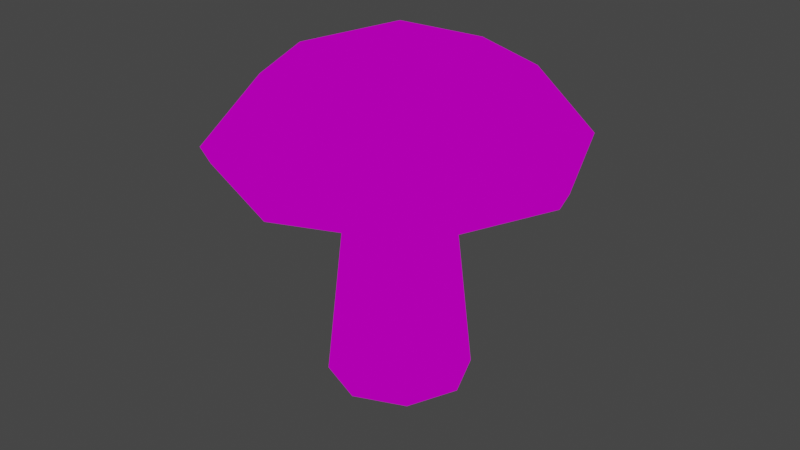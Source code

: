 # Source: shroom.blend  (saved by Blender 2.93.21; exported with 4.5.12 LTS)
import bpy
from mathutils import Matrix  # noqa: F401  (used for matrix-valued properties, if any)

bpy.ops.wm.read_factory_settings(use_empty=True)
scene = bpy.context.scene
scene.name = 'Scene'

# ---- collections
col_collection = bpy.data.collections.new('Collection'); scene.collection.children.link(col_collection)

# ---- images (referenced by path relative to the original .blend; pixels are not part of the script)
import os
ASSET_DIR = os.environ.get("B2B_ASSET_DIR", "")  # directory of the original .blend (textures are referenced by path, not embedded)
HERE = os.path.dirname(os.path.abspath(__file__))  # packed textures are extracted next to this script under _unpacked/

def load_image(name, relpath, width, height, colorspace="sRGB"):
    """Load a texture the original file referenced (path relative to the .blend, or extracted next to this script)."""
    p = next((c for c in (os.path.join(HERE, relpath), os.path.join(ASSET_DIR, relpath)) if relpath and os.path.exists(c)), "")
    if p:
        img = bpy.data.images.load(p, check_existing=True)
        img.name = name
    else:  # same state as the original file: an image datablock whose file is absent (Cycles renders it pink)
        img = bpy.data.images.new(name, width, height)
        img.source = "FILE"
        img.filepath = "//" + (relpath or name)
    img.colorspace_settings.name = colorspace
    return img
img_shroomtex_png = load_image('shroomTex.png', 'shroomTex.png', 1024, 1024, 'sRGB')

# ---- materials (node trees are filled in below, after node groups)
mat_shroomtex = bpy.data.materials.new('shroomTex')
mat_shroomtex.surface_render_method = 'BLENDED'
mat_shroomtex.blend_method = 'BLEND'
mat_shroomtex.use_transparency_overlap = False
mat_shroomtex.show_transparent_back = False
mat_shroomtex.use_transparent_shadow = False

# ---- node groups
ng_create_tex_coord_u_f3d_v2 = bpy.data.node_groups.new('Create Tex Coord U F3D v2', 'ShaderNodeTree')
_s = ng_create_tex_coord_u_f3d_v2.interface.new_socket(name='Color', in_out='OUTPUT', socket_type='NodeSocketColor')
_s.default_value = (0.0, 0.0, 0.0, 0.0)
_s = ng_create_tex_coord_u_f3d_v2.interface.new_socket(name='UV', in_out='INPUT', socket_type='NodeSocketFloat')
_s = ng_create_tex_coord_u_f3d_v2.interface.new_socket(name='Image Factor', in_out='INPUT', socket_type='NodeSocketFloat')
_s = ng_create_tex_coord_u_f3d_v2.interface.new_socket(name='Normalized L', in_out='INPUT', socket_type='NodeSocketFloat')
_s = ng_create_tex_coord_u_f3d_v2.interface.new_socket(name='Normalized H', in_out='INPUT', socket_type='NodeSocketFloat')
_s = ng_create_tex_coord_u_f3d_v2.interface.new_socket(name='Clamp', in_out='INPUT', socket_type='NodeSocketFloat')
_s = ng_create_tex_coord_u_f3d_v2.interface.new_socket(name='Normalized Mask', in_out='INPUT', socket_type='NodeSocketFloat')
_s = ng_create_tex_coord_u_f3d_v2.interface.new_socket(name='Mirror', in_out='INPUT', socket_type='NodeSocketFloat')
_s = ng_create_tex_coord_u_f3d_v2.interface.new_socket(name='Shift', in_out='INPUT', socket_type='NodeSocketFloat')
_s = ng_create_tex_coord_u_f3d_v2.interface.new_socket(name='Scale', in_out='INPUT', socket_type='NodeSocketFloat')
_s = ng_create_tex_coord_u_f3d_v2.interface.new_socket(name='Normalized Half Pixel', in_out='INPUT', socket_type='NodeSocketFloat')
_N = ng_create_tex_coord_u_f3d_v2.nodes; _L = ng_create_tex_coord_u_f3d_v2.links
n0 = _N.new('NodeGroupInput'); n0.name = 'Group Input'; n0.location = (-800, 0)
n1 = _N.new('NodeGroupOutput'); n1.name = 'Group Output'; n1.location = (2800, 0)
n2 = _N.new('ShaderNodeMath'); n2.name = 'Math'; n2.location = (-400, 0)
n2.operation = 'POWER'
n2.inputs[2].default_value = 0.0
n3 = _N.new('ShaderNodeMath'); n3.name = 'Math.001'; n3.location = (-400, -200)
n3.operation = 'MULTIPLY'
n3.inputs[2].default_value = 0.0
n4 = _N.new('ShaderNodeMath'); n4.name = 'Math.002'; n4.location = (-200, -200)
n4.operation = 'MULTIPLY'
n4.inputs[2].default_value = 0.0
n5 = _N.new('ShaderNodeMath'); n5.name = 'Math.003'; n5.location = (0, 0)
n5.operation = 'SUBTRACT'
n5.inputs[2].default_value = 0.0
n6 = _N.new('ShaderNodeMath'); n6.name = 'Max of NOT zero'; n6.location = (200, 0)
n6.label = 'Max of NOT zero'
n6.operation = 'MAXIMUM'
n6.inputs[2].default_value = 0.0
n7 = _N.new('ShaderNodeMath'); n7.name = 'Math.004'; n7.location = (400, 200)
n7.operation = 'SUBTRACT'
n7.inputs[2].default_value = 0.0
n8 = _N.new('ShaderNodeMath'); n8.name = 'Math.005'; n8.location = (400, 0)
n8.operation = 'MINIMUM'
n8.inputs[2].default_value = 0.0
n9 = _N.new('ShaderNodeMix'); n9.name = 'Mix'; n9.location = (600, 0)
n9.data_type = 'RGBA'
n10 = _N.new('ShaderNodeMath'); n10.name = 'Math.006'; n10.location = (800, -400)
n10.operation = 'MODULO'
n10.inputs[2].default_value = 0.0
n11 = _N.new('ShaderNodeMath'); n11.name = 'Math.007'; n11.location = (800, 0)
n11.operation = 'LESS_THAN'
n11.inputs[1].default_value = 0.0
n11.inputs[2].default_value = 0.0
n12 = _N.new('ShaderNodeMath'); n12.name = 'Math.008'; n12.location = (800, -200)
n12.inputs[2].default_value = 0.0
n13 = _N.new('ShaderNodeMix'); n13.name = 'Mix.001'; n13.location = (1000, -200)
n13.data_type = 'RGBA'
n14 = _N.new('ShaderNodeMath'); n14.name = 'Math.009'; n14.location = (1000, -600)
n14.operation = 'ABSOLUTE'
n14.inputs[1].default_value = 0.0
n14.inputs[2].default_value = 0.0
n15 = _N.new('ShaderNodeMath'); n15.name = 'Math.010'; n15.location = (1200, -600)
n15.operation = 'DIVIDE'
n15.inputs[2].default_value = 0.0
n16 = _N.new('ShaderNodeMath'); n16.name = 'Math.011'; n16.location = (1400, -600)
n16.operation = 'FLOOR'
n16.inputs[1].default_value = 0.0
n16.inputs[2].default_value = 0.0
n17 = _N.new('ShaderNodeMath'); n17.name = 'Math.012'; n17.location = (1600, -600)
n17.operation = 'MODULO'
n17.inputs[1].default_value = 2.0
n17.inputs[2].default_value = 0.0
n18 = _N.new('ShaderNodeMath'); n18.name = 'Math.013'; n18.location = (1600, -800)
n18.operation = 'SUBTRACT'
n18.inputs[0].default_value = 1.0
n18.inputs[2].default_value = 0.0
n19 = _N.new('ShaderNodeMix'); n19.name = 'Mix.002'; n19.location = (1800, -600)
n19.data_type = 'RGBA'
n20 = _N.new('ShaderNodeMath'); n20.name = 'Math.014'; n20.location = (2000, -400)
n20.operation = 'MULTIPLY'
n20.inputs[2].default_value = 0.0
n21 = _N.new('ShaderNodeMath'); n21.name = 'Math.015'; n21.location = (2000, -200)
n21.operation = 'SUBTRACT'
n21.inputs[2].default_value = 0.0
n22 = _N.new('ShaderNodeMix'); n22.name = 'Mix.003'; n22.location = (2200, -200)
n22.data_type = 'RGBA'
n23 = _N.new('ShaderNodeMath'); n23.name = 'Math.016'; n23.location = (800, -1000)
n23.operation = 'GREATER_THAN'
n23.inputs[1].default_value = 0.0
n23.inputs[2].default_value = 0.0
n24 = _N.new('ShaderNodeMix'); n24.name = 'Mix.004'; n24.location = (2400, -200)
n24.data_type = 'RGBA'
_L.new(n0.outputs[7], n2.inputs[1])
_L.new(n0.outputs[0], n3.inputs[0])
_L.new(n2.outputs[0], n3.inputs[1])
_L.new(n3.outputs[0], n4.inputs[0])
_L.new(n0.outputs[8], n4.inputs[1])
_L.new(n4.outputs[0], n5.inputs[0])
_L.new(n0.outputs[2], n5.inputs[1])
_L.new(n0.outputs[9], n6.inputs[0])
_L.new(n5.outputs[0], n6.inputs[1])
_L.new(n0.outputs[3], n7.inputs[0])
_L.new(n0.outputs[9], n7.inputs[1])
_L.new(n7.outputs[0], n8.inputs[0])
_L.new(n6.outputs[0], n8.inputs[1])
_L.new(n0.outputs[4], n9.inputs[0])
_L.new(n5.outputs[0], n9.inputs[6])
_L.new(n8.outputs[0], n9.inputs[7])
_L.new(n9.outputs[2], n10.inputs[0])
_L.new(n0.outputs[5], n10.inputs[1])
_L.new(n9.outputs[2], n11.inputs[0])
_L.new(n0.outputs[5], n12.inputs[0])
_L.new(n10.outputs[0], n12.inputs[1])
_L.new(n11.outputs[0], n13.inputs[0])
_L.new(n10.outputs[0], n13.inputs[6])
_L.new(n12.outputs[0], n13.inputs[7])
_L.new(n9.outputs[2], n14.inputs[0])
_L.new(n14.outputs[0], n15.inputs[0])
_L.new(n0.outputs[5], n15.inputs[1])
_L.new(n15.outputs[0], n16.inputs[0])
_L.new(n16.outputs[0], n17.inputs[0])
_L.new(n17.outputs[0], n18.inputs[1])
_L.new(n11.outputs[0], n19.inputs[0])
_L.new(n17.outputs[0], n19.inputs[6])
_L.new(n18.outputs[0], n19.inputs[7])
_L.new(n19.outputs[2], n20.inputs[0])
_L.new(n0.outputs[6], n20.inputs[1])
_L.new(n0.outputs[5], n21.inputs[0])
_L.new(n13.outputs[2], n21.inputs[1])
_L.new(n20.outputs[0], n22.inputs[0])
_L.new(n13.outputs[2], n22.inputs[6])
_L.new(n21.outputs[0], n22.inputs[7])
_L.new(n0.outputs[5], n23.inputs[0])
_L.new(n23.outputs[0], n24.inputs[0])
_L.new(n8.outputs[0], n24.inputs[6])
_L.new(n22.outputs[2], n24.inputs[7])
_L.new(n24.outputs[2], n1.inputs[0])
n1.is_active_output = True
ng_create_tex_coord_v_f3d_v2 = bpy.data.node_groups.new('Create Tex Coord V F3D v2', 'ShaderNodeTree')
_s = ng_create_tex_coord_v_f3d_v2.interface.new_socket(name='Color', in_out='OUTPUT', socket_type='NodeSocketColor')
_s.default_value = (0.0, 0.0, 0.0, 0.0)
_s = ng_create_tex_coord_v_f3d_v2.interface.new_socket(name='UV', in_out='INPUT', socket_type='NodeSocketFloat')
_s = ng_create_tex_coord_v_f3d_v2.interface.new_socket(name='Image Factor', in_out='INPUT', socket_type='NodeSocketFloat')
_s = ng_create_tex_coord_v_f3d_v2.interface.new_socket(name='Normalized L', in_out='INPUT', socket_type='NodeSocketFloat')
_s = ng_create_tex_coord_v_f3d_v2.interface.new_socket(name='Normalized H', in_out='INPUT', socket_type='NodeSocketFloat')
_s = ng_create_tex_coord_v_f3d_v2.interface.new_socket(name='Clamp', in_out='INPUT', socket_type='NodeSocketFloat')
_s = ng_create_tex_coord_v_f3d_v2.interface.new_socket(name='Normalized Mask', in_out='INPUT', socket_type='NodeSocketFloat')
_s = ng_create_tex_coord_v_f3d_v2.interface.new_socket(name='Mirror', in_out='INPUT', socket_type='NodeSocketFloat')
_s = ng_create_tex_coord_v_f3d_v2.interface.new_socket(name='Shift', in_out='INPUT', socket_type='NodeSocketFloat')
_s = ng_create_tex_coord_v_f3d_v2.interface.new_socket(name='Scale', in_out='INPUT', socket_type='NodeSocketFloat')
_s = ng_create_tex_coord_v_f3d_v2.interface.new_socket(name='Normalized Half Pixel', in_out='INPUT', socket_type='NodeSocketFloat')
_N = ng_create_tex_coord_v_f3d_v2.nodes; _L = ng_create_tex_coord_v_f3d_v2.links
n0 = _N.new('NodeGroupInput'); n0.name = 'Group Input'; n0.location = (-800, 0)
n1 = _N.new('NodeGroupOutput'); n1.name = 'Group Output'; n1.location = (2800, 0)
n2 = _N.new('ShaderNodeMath'); n2.name = 'Math'; n2.location = (-400, 200)
n2.operation = 'MULTIPLY_ADD'
n2.inputs[1].default_value = -1.0
n2.inputs[2].default_value = 1.0
n3 = _N.new('ShaderNodeMath'); n3.name = 'Math.001'; n3.location = (-400, 0)
n3.operation = 'POWER'
n3.inputs[2].default_value = 0.0
n4 = _N.new('ShaderNodeMath'); n4.name = 'Math.002'; n4.location = (-400, -200)
n4.operation = 'MULTIPLY'
n4.inputs[2].default_value = 0.0
n5 = _N.new('ShaderNodeMath'); n5.name = 'Math.003'; n5.location = (-200, -200)
n5.operation = 'MULTIPLY'
n5.inputs[2].default_value = 0.0
n6 = _N.new('ShaderNodeMath'); n6.name = 'Math.004'; n6.location = (-200, -400)
n6.operation = 'MULTIPLY_ADD'
n6.inputs[1].default_value = -1.0
n6.inputs[2].default_value = 1.0
n7 = _N.new('ShaderNodeMath'); n7.name = 'Math.005'; n7.location = (0, 0)
n7.operation = 'SUBTRACT'
n7.inputs[2].default_value = 0.0
n8 = _N.new('ShaderNodeMath'); n8.name = 'Max of NOT zero'; n8.location = (200, 0)
n8.label = 'Max of NOT zero'
n8.operation = 'MAXIMUM'
n8.inputs[2].default_value = 0.0
n9 = _N.new('ShaderNodeMath'); n9.name = 'Math.006'; n9.location = (400, 200)
n9.operation = 'SUBTRACT'
n9.inputs[2].default_value = 0.0
n10 = _N.new('ShaderNodeMath'); n10.name = 'Math.007'; n10.location = (400, 0)
n10.operation = 'MINIMUM'
n10.inputs[2].default_value = 0.0
n11 = _N.new('ShaderNodeMix'); n11.name = 'Mix'; n11.location = (600, 0)
n11.data_type = 'RGBA'
n12 = _N.new('ShaderNodeMath'); n12.name = 'Math.008'; n12.location = (800, -400)
n12.operation = 'MODULO'
n12.inputs[2].default_value = 0.0
n13 = _N.new('ShaderNodeMath'); n13.name = 'Math.009'; n13.location = (800, 0)
n13.operation = 'LESS_THAN'
n13.inputs[1].default_value = 0.0
n13.inputs[2].default_value = 0.0
n14 = _N.new('ShaderNodeMath'); n14.name = 'Math.010'; n14.location = (800, -200)
n14.inputs[2].default_value = 0.0
n15 = _N.new('ShaderNodeMix'); n15.name = 'Mix.001'; n15.location = (1000, -200)
n15.data_type = 'RGBA'
n16 = _N.new('ShaderNodeMath'); n16.name = 'Math.011'; n16.location = (1000, -600)
n16.operation = 'ABSOLUTE'
n16.inputs[1].default_value = 0.0
n16.inputs[2].default_value = 0.0
n17 = _N.new('ShaderNodeMath'); n17.name = 'Math.012'; n17.location = (1200, -600)
n17.operation = 'DIVIDE'
n17.inputs[2].default_value = 0.0
n18 = _N.new('ShaderNodeMath'); n18.name = 'Math.013'; n18.location = (1400, -600)
n18.operation = 'FLOOR'
n18.inputs[1].default_value = 0.0
n18.inputs[2].default_value = 0.0
n19 = _N.new('ShaderNodeMath'); n19.name = 'Math.014'; n19.location = (1600, -600)
n19.operation = 'MODULO'
n19.inputs[1].default_value = 2.0
n19.inputs[2].default_value = 0.0
n20 = _N.new('ShaderNodeMath'); n20.name = 'Math.015'; n20.location = (1600, -800)
n20.operation = 'SUBTRACT'
n20.inputs[0].default_value = 1.0
n20.inputs[2].default_value = 0.0
n21 = _N.new('ShaderNodeMix'); n21.name = 'Mix.002'; n21.location = (1800, -600)
n21.data_type = 'RGBA'
n22 = _N.new('ShaderNodeMath'); n22.name = 'Math.016'; n22.location = (2000, -400)
n22.operation = 'MULTIPLY'
n22.inputs[2].default_value = 0.0
n23 = _N.new('ShaderNodeMath'); n23.name = 'Math.017'; n23.location = (2000, -200)
n23.operation = 'SUBTRACT'
n23.inputs[2].default_value = 0.0
n24 = _N.new('ShaderNodeMix'); n24.name = 'Mix.003'; n24.location = (2200, -200)
n24.data_type = 'RGBA'
n25 = _N.new('ShaderNodeMath'); n25.name = 'Math.018'; n25.location = (800, -1000)
n25.operation = 'GREATER_THAN'
n25.inputs[1].default_value = 0.0
n25.inputs[2].default_value = 0.0
n26 = _N.new('ShaderNodeMix'); n26.name = 'Mix.004'; n26.location = (2400, -200)
n26.data_type = 'RGBA'
_L.new(n0.outputs[0], n2.inputs[0])
_L.new(n0.outputs[7], n3.inputs[1])
_L.new(n2.outputs[0], n4.inputs[0])
_L.new(n3.outputs[0], n4.inputs[1])
_L.new(n4.outputs[0], n5.inputs[0])
_L.new(n0.outputs[8], n5.inputs[1])
_L.new(n5.outputs[0], n6.inputs[0])
_L.new(n6.outputs[0], n7.inputs[0])
_L.new(n0.outputs[2], n7.inputs[1])
_L.new(n0.outputs[9], n8.inputs[0])
_L.new(n7.outputs[0], n8.inputs[1])
_L.new(n0.outputs[3], n9.inputs[0])
_L.new(n0.outputs[9], n9.inputs[1])
_L.new(n9.outputs[0], n10.inputs[0])
_L.new(n8.outputs[0], n10.inputs[1])
_L.new(n0.outputs[4], n11.inputs[0])
_L.new(n7.outputs[0], n11.inputs[6])
_L.new(n10.outputs[0], n11.inputs[7])
_L.new(n11.outputs[2], n12.inputs[0])
_L.new(n0.outputs[5], n12.inputs[1])
_L.new(n11.outputs[2], n13.inputs[0])
_L.new(n0.outputs[5], n14.inputs[0])
_L.new(n12.outputs[0], n14.inputs[1])
_L.new(n13.outputs[0], n15.inputs[0])
_L.new(n12.outputs[0], n15.inputs[6])
_L.new(n14.outputs[0], n15.inputs[7])
_L.new(n11.outputs[2], n16.inputs[0])
_L.new(n16.outputs[0], n17.inputs[0])
_L.new(n0.outputs[5], n17.inputs[1])
_L.new(n17.outputs[0], n18.inputs[0])
_L.new(n18.outputs[0], n19.inputs[0])
_L.new(n19.outputs[0], n20.inputs[1])
_L.new(n13.outputs[0], n21.inputs[0])
_L.new(n19.outputs[0], n21.inputs[6])
_L.new(n20.outputs[0], n21.inputs[7])
_L.new(n21.outputs[2], n22.inputs[0])
_L.new(n0.outputs[6], n22.inputs[1])
_L.new(n0.outputs[5], n23.inputs[0])
_L.new(n15.outputs[2], n23.inputs[1])
_L.new(n22.outputs[0], n24.inputs[0])
_L.new(n15.outputs[2], n24.inputs[6])
_L.new(n23.outputs[0], n24.inputs[7])
_L.new(n0.outputs[5], n25.inputs[0])
_L.new(n25.outputs[0], n26.inputs[0])
_L.new(n10.outputs[0], n26.inputs[6])
_L.new(n24.outputs[2], n26.inputs[7])
_L.new(n26.outputs[2], n1.inputs[0])
n1.is_active_output = True
ng_get_uv_f3d_v2 = bpy.data.node_groups.new('Get UV F3D v2', 'ShaderNodeTree')
_s = ng_get_uv_f3d_v2.interface.new_socket(name='Vector', in_out='OUTPUT', socket_type='NodeSocketVector')
_s.min_value = 0.0
_s.max_value = 0.0
_s = ng_get_uv_f3d_v2.interface.new_socket(name='Texture Gen', in_out='INPUT', socket_type='NodeSocketFloat')
_s = ng_get_uv_f3d_v2.interface.new_socket(name='Texture Gen Linear', in_out='INPUT', socket_type='NodeSocketFloat')
_s = ng_get_uv_f3d_v2.interface.new_socket(name='Image Factor', in_out='INPUT', socket_type='NodeSocketVector')
_s.min_value = 0.0
_s.max_value = -3.403e+38
_s = ng_get_uv_f3d_v2.interface.new_socket(name='Normalized L', in_out='INPUT', socket_type='NodeSocketVector')
_s.min_value = 0.0
_s.max_value = -3.403e+38
_s = ng_get_uv_f3d_v2.interface.new_socket(name='Normalized H', in_out='INPUT', socket_type='NodeSocketVector')
_s.min_value = 0.0
_s.max_value = -3.403e+38
_s = ng_get_uv_f3d_v2.interface.new_socket(name='Clamp', in_out='INPUT', socket_type='NodeSocketVector')
_s.min_value = 0.0
_s.max_value = -3.403e+38
_s = ng_get_uv_f3d_v2.interface.new_socket(name='Normalized Mask', in_out='INPUT', socket_type='NodeSocketVector')
_s.min_value = 0.0
_s.max_value = -3.403e+38
_s = ng_get_uv_f3d_v2.interface.new_socket(name='Mirror', in_out='INPUT', socket_type='NodeSocketVector')
_s.min_value = 0.0
_s.max_value = -3.403e+38
_s = ng_get_uv_f3d_v2.interface.new_socket(name='Shift', in_out='INPUT', socket_type='NodeSocketVector')
_s.min_value = 0.0
_s.max_value = -3.403e+38
_s = ng_get_uv_f3d_v2.interface.new_socket(name='Scale', in_out='INPUT', socket_type='NodeSocketVector')
_s.min_value = 0.0
_s.max_value = -3.403e+38
_s = ng_get_uv_f3d_v2.interface.new_socket(name='Normalized Half Pixel', in_out='INPUT', socket_type='NodeSocketVector')
_s.min_value = 0.0
_s.max_value = -3.403e+38
_N = ng_get_uv_f3d_v2.nodes; _L = ng_get_uv_f3d_v2.links
n0 = _N.new('NodeGroupInput'); n0.name = 'Group Input'; n0.location = (-300, 0)
n1 = _N.new('NodeGroupOutput'); n1.name = 'Group Output'; n1.location = (2400, 0)
n2 = _N.new('ShaderNodeSeparateXYZ'); n2.name = 'Split Texture Vector'; n2.location = (0, 0)
n2.label = 'Split Texture Vector'
n3 = _N.new('ShaderNodeSeparateXYZ'); n3.name = 'Split Texture Vector.001'; n3.location = (0, -100)
n3.label = 'Split Texture Vector'
n4 = _N.new('ShaderNodeSeparateXYZ'); n4.name = 'Split Texture Vector.002'; n4.location = (0, -200)
n4.label = 'Split Texture Vector'
n5 = _N.new('ShaderNodeSeparateXYZ'); n5.name = 'Split Texture Vector.003'; n5.location = (0, -300)
n5.label = 'Split Texture Vector'
n6 = _N.new('ShaderNodeSeparateXYZ'); n6.name = 'Split Texture Vector.004'; n6.location = (0, -400)
n6.label = 'Split Texture Vector'
n7 = _N.new('ShaderNodeSeparateXYZ'); n7.name = 'Split Texture Vector.005'; n7.location = (0, -500)
n7.label = 'Split Texture Vector'
n8 = _N.new('ShaderNodeSeparateXYZ'); n8.name = 'Split Texture Vector.006'; n8.location = (0, -600)
n8.label = 'Split Texture Vector'
n9 = _N.new('ShaderNodeSeparateXYZ'); n9.name = 'Split Texture Vector.007'; n9.location = (0, -700)
n9.label = 'Split Texture Vector'
n10 = _N.new('ShaderNodeSeparateXYZ'); n10.name = 'Split Texture Vector.008'; n10.location = (0, -800)
n10.label = 'Split Texture Vector'
n11 = _N.new('ShaderNodeUVMap'); n11.name = 'UV Map'; n11.location = (300, 0)
n11.uv_map = 'UVMap'
n12 = _N.new('ShaderNodeNewGeometry'); n12.name = 'Geometry'; n12.location = (300, -100)
n13 = _N.new('ShaderNodeVectorTransform'); n13.name = 'Vector Transform'; n13.location = (300, -200)
n13.vector_type = 'NORMAL'
n13.convert_to = 'CAMERA'
n14 = _N.new('ShaderNodeVectorMath'); n14.name = 'Vector Math'; n14.location = (600, 0)
n14.inputs[1].default_value = (1.0, 1.0, 1.0)
n15 = _N.new('ShaderNodeSeparateXYZ'); n15.name = 'Separate XYZ'; n15.location = (600, -100)
n16 = _N.new('ShaderNodeMath'); n16.name = 'Math'; n16.location = (600, -200)
n16.operation = 'DIVIDE'
n16.inputs[1].default_value = -2.0
n16.inputs[2].default_value = 0.0
n17 = _N.new('ShaderNodeMath'); n17.name = 'Math.001'; n17.location = (600, -300)
n17.operation = 'DIVIDE'
n17.inputs[1].default_value = -2.0
n17.inputs[2].default_value = 0.0
n18 = _N.new('ShaderNodeMath'); n18.name = 'Math.002'; n18.location = (900, 0)
n18.operation = 'MULTIPLY'
n18.inputs[2].default_value = 0.0
n19 = _N.new('ShaderNodeMath'); n19.name = 'Math.003'; n19.location = (900, -100)
n19.operation = 'MULTIPLY'
n19.inputs[2].default_value = 0.0
n20 = _N.new('ShaderNodeCombineXYZ'); n20.name = 'Combine XYZ'; n20.location = (1200, -300)
n21 = _N.new('ShaderNodeMath'); n21.name = 'Math.004'; n21.location = (600, -600)
n21.operation = 'ARCCOSINE'
n21.inputs[1].default_value = 0.0
n21.inputs[2].default_value = 0.0
n22 = _N.new('ShaderNodeMath'); n22.name = 'Math.005'; n22.location = (600, -700)
n22.operation = 'ARCCOSINE'
n22.inputs[1].default_value = 0.0
n22.inputs[2].default_value = 0.0
n23 = _N.new('ShaderNodeMath'); n23.name = 'Math.006'; n23.location = (600, -800)
n23.operation = 'MULTIPLY'
n23.inputs[2].default_value = 0.0
n24 = _N.new('ShaderNodeMath'); n24.name = 'Math.007'; n24.location = (600, -900)
n24.operation = 'MULTIPLY'
n24.inputs[2].default_value = 0.0
n25 = _N.new('ShaderNodeCombineXYZ'); n25.name = 'Combine XYZ.001'; n25.location = (1200, -600)
n26 = _N.new('ShaderNodeMix'); n26.name = 'Mix'; n26.location = (1500, 0)
n26.data_type = 'RGBA'
n27 = _N.new('ShaderNodeMix'); n27.name = 'Mix.001'; n27.location = (1500, -100)
n27.data_type = 'RGBA'
n28 = _N.new('ShaderNodeSeparateXYZ'); n28.name = 'Separate XYZ.001'; n28.location = (1800, 500)
n29 = _N.new('ShaderNodeGroup'); n29.name = 'Create Tex Coord'; n29.location = (2000, 500)
n29.label = 'Create Tex Coord'
n29.node_tree = ng_create_tex_coord_u_f3d_v2
n30 = _N.new('ShaderNodeGroup'); n30.name = 'Create Tex Coord.001'; n30.location = (2000, 300)
n30.label = 'Create Tex Coord'
n30.node_tree = ng_create_tex_coord_v_f3d_v2
n31 = _N.new('ShaderNodeCombineXYZ'); n31.name = 'Combine XYZ.002'; n31.location = (2200, 500)
_L.new(n0.outputs[2], n2.inputs[0])
_L.new(n0.outputs[3], n3.inputs[0])
_L.new(n0.outputs[4], n4.inputs[0])
_L.new(n0.outputs[5], n5.inputs[0])
_L.new(n0.outputs[6], n6.inputs[0])
_L.new(n0.outputs[7], n7.inputs[0])
_L.new(n0.outputs[8], n8.inputs[0])
_L.new(n0.outputs[9], n9.inputs[0])
_L.new(n0.outputs[10], n10.inputs[0])
_L.new(n12.outputs[1], n13.inputs[0])
_L.new(n13.outputs[0], n14.inputs[0])
_L.new(n14.outputs[0], n15.inputs[0])
_L.new(n15.outputs[0], n16.inputs[0])
_L.new(n15.outputs[1], n17.inputs[0])
_L.new(n16.outputs[0], n18.inputs[0])
_L.new(n17.outputs[0], n19.inputs[0])
_L.new(n2.outputs[0], n18.inputs[1])
_L.new(n2.outputs[1], n19.inputs[1])
_L.new(n18.outputs[0], n20.inputs[0])
_L.new(n19.outputs[0], n20.inputs[1])
_L.new(n16.outputs[0], n21.inputs[0])
_L.new(n17.outputs[0], n22.inputs[0])
_L.new(n21.outputs[0], n23.inputs[0])
_L.new(n22.outputs[0], n24.inputs[0])
_L.new(n2.outputs[0], n23.inputs[1])
_L.new(n2.outputs[1], n24.inputs[1])
_L.new(n23.outputs[0], n25.inputs[0])
_L.new(n24.outputs[0], n25.inputs[1])
_L.new(n0.outputs[0], n26.inputs[0])
_L.new(n11.outputs[0], n26.inputs[6])
_L.new(n20.outputs[0], n26.inputs[7])
_L.new(n0.outputs[1], n27.inputs[0])
_L.new(n26.outputs[2], n27.inputs[6])
_L.new(n25.outputs[0], n27.inputs[7])
_L.new(n27.outputs[2], n28.inputs[0])
_L.new(n2.outputs[0], n29.inputs[1])
_L.new(n3.outputs[0], n29.inputs[2])
_L.new(n4.outputs[0], n29.inputs[3])
_L.new(n5.outputs[0], n29.inputs[4])
_L.new(n6.outputs[0], n29.inputs[5])
_L.new(n7.outputs[0], n29.inputs[6])
_L.new(n8.outputs[0], n29.inputs[7])
_L.new(n9.outputs[0], n29.inputs[8])
_L.new(n10.outputs[0], n29.inputs[9])
_L.new(n2.outputs[1], n30.inputs[1])
_L.new(n3.outputs[1], n30.inputs[2])
_L.new(n4.outputs[1], n30.inputs[3])
_L.new(n5.outputs[1], n30.inputs[4])
_L.new(n6.outputs[1], n30.inputs[5])
_L.new(n7.outputs[1], n30.inputs[6])
_L.new(n8.outputs[1], n30.inputs[7])
_L.new(n9.outputs[1], n30.inputs[8])
_L.new(n10.outputs[1], n30.inputs[9])
_L.new(n28.outputs[0], n29.inputs[0])
_L.new(n28.outputs[1], n30.inputs[0])
_L.new(n29.outputs[0], n31.inputs[0])
_L.new(n30.outputs[0], n31.inputs[1])
_L.new(n31.outputs[0], n1.inputs[0])
n1.is_active_output = True
ng_get_texture_color_f3d_v2 = bpy.data.node_groups.new('Get Texture Color F3D v2', 'ShaderNodeTree')
_s = ng_get_texture_color_f3d_v2.interface.new_socket(name='Color', in_out='OUTPUT', socket_type='NodeSocketColor')
_s = ng_get_texture_color_f3d_v2.interface.new_socket(name='Alpha', in_out='OUTPUT', socket_type='NodeSocketFloat')
_s = ng_get_texture_color_f3d_v2.interface.new_socket(name='Color', in_out='INPUT', socket_type='NodeSocketColor')
_s = ng_get_texture_color_f3d_v2.interface.new_socket(name='Alpha', in_out='INPUT', socket_type='NodeSocketFloat')
_s = ng_get_texture_color_f3d_v2.interface.new_socket(name='Is Greyscale', in_out='INPUT', socket_type='NodeSocketFloat')
_s = ng_get_texture_color_f3d_v2.interface.new_socket(name='Has Alpha', in_out='INPUT', socket_type='NodeSocketFloat')
_s = ng_get_texture_color_f3d_v2.interface.new_socket(name='Is Intensity', in_out='INPUT', socket_type='NodeSocketFloat')
_N = ng_get_texture_color_f3d_v2.nodes; _L = ng_get_texture_color_f3d_v2.links
n0 = _N.new('NodeGroupInput'); n0.name = 'Group Input'; n0.location = (0, 0)
n1 = _N.new('NodeGroupOutput'); n1.name = 'Group Output'; n1.location = (600, 0)
n2 = _N.new('ShaderNodeSeparateColor'); n2.name = 'Separate HSV'; n2.location = (300, 0)
n3 = _N.new('ShaderNodeMix'); n3.name = 'Mix'; n3.location = (300, -100)
n3.data_type = 'RGBA'
n4 = _N.new('ShaderNodeMix'); n4.name = 'Mix.001'; n4.location = (300, -200)
n4.data_type = 'RGBA'
n4.inputs[6].default_value = (1.0, 1.0, 1.0, 1.0)
n5 = _N.new('ShaderNodeMix'); n5.name = 'Mix.002'; n5.location = (300, -300)
n5.data_type = 'RGBA'
_L.new(n0.outputs[0], n2.inputs[0])
_L.new(n0.outputs[2], n3.inputs[0])
_L.new(n0.outputs[0], n3.inputs[6])
_L.new(n2.outputs[2], n3.inputs[7])
_L.new(n3.outputs[2], n1.inputs[0])
_L.new(n0.outputs[3], n4.inputs[0])
_L.new(n0.outputs[1], n4.inputs[7])
_L.new(n0.outputs[4], n5.inputs[0])
_L.new(n4.outputs[2], n5.inputs[6])
_L.new(n2.outputs[2], n5.inputs[7])
_L.new(n5.outputs[2], n1.inputs[1])
n1.is_active_output = True
ng_get_shade_color_f3d_v2 = bpy.data.node_groups.new('Get Shade Color F3D v2', 'ShaderNodeTree')
_s = ng_get_shade_color_f3d_v2.interface.new_socket(name='Color', in_out='OUTPUT', socket_type='NodeSocketColor')
_s = ng_get_shade_color_f3d_v2.interface.new_socket(name='Alpha', in_out='OUTPUT', socket_type='NodeSocketFloat')
_s = ng_get_shade_color_f3d_v2.interface.new_socket(name='Shading', in_out='INPUT', socket_type='NodeSocketFloat')
_s = ng_get_shade_color_f3d_v2.interface.new_socket(name='Lighting', in_out='INPUT', socket_type='NodeSocketFloat')
_s = ng_get_shade_color_f3d_v2.interface.new_socket(name='Ambient Color', in_out='INPUT', socket_type='NodeSocketColor')
_N = ng_get_shade_color_f3d_v2.nodes; _L = ng_get_shade_color_f3d_v2.links
n0 = _N.new('NodeGroupInput'); n0.name = 'Group Input'; n0.location = (-300, 0)
n1 = _N.new('NodeGroupOutput'); n1.name = 'Group Output'; n1.location = (600, 0)
n2 = _N.new('ShaderNodeBsdfDiffuse'); n2.name = 'Diffuse BSDF'; n2.location = (0, 0)
n3 = _N.new('ShaderNodeRGB'); n3.name = 'RGB'; n3.location = (0, -100)
n3.outputs[0].default_value = (1.0, 1.0, 1.0, 1.0)
n4 = _N.new('ShaderNodeShaderToRGB'); n4.name = 'Shader to RGB'; n4.location = (200, 0)
n5 = _N.new('ShaderNodeAttribute'); n5.name = 'Attribute'; n5.location = (200, -100)
n5.attribute_name = 'Col'
n6 = _N.new('ShaderNodeAttribute'); n6.name = 'Attribute.001'; n6.location = (200, -200)
n6.attribute_name = 'Alpha'
n7 = _N.new('ShaderNodeVectorMath'); n7.name = 'Vector Math'; n7.location = (400, 0)
n8 = _N.new('ShaderNodeMix'); n8.name = 'Mix'; n8.location = (600, 0)
n8.data_type = 'RGBA'
n9 = _N.new('ShaderNodeMix'); n9.name = 'Mix.001'; n9.location = (600, -100)
n9.data_type = 'RGBA'
n10 = _N.new('ShaderNodeMix'); n10.name = 'Mix.002'; n10.location = (600, -200)
n10.data_type = 'RGBA'
_L.new(n2.outputs[0], n4.inputs[0])
_L.new(n0.outputs[2], n7.inputs[0])
_L.new(n4.outputs[0], n7.inputs[1])
_L.new(n0.outputs[1], n8.inputs[0])
_L.new(n5.outputs[0], n8.inputs[6])
_L.new(n7.outputs[0], n8.inputs[7])
_L.new(n0.outputs[0], n9.inputs[0])
_L.new(n3.outputs[0], n9.inputs[6])
_L.new(n8.outputs[2], n9.inputs[7])
_L.new(n6.outputs[2], n10.inputs[6])
_L.new(n4.outputs[1], n10.inputs[7])
_L.new(n9.outputs[2], n1.inputs[0])
_L.new(n10.outputs[2], n1.inputs[1])
n1.is_active_output = True
ng_switch_case_a_f3d_v2 = bpy.data.node_groups.new('Switch Case A F3D v2', 'ShaderNodeTree')
_s = ng_switch_case_a_f3d_v2.interface.new_socket(name='Color', in_out='OUTPUT', socket_type='NodeSocketColor')
_s.default_value = (0.0, 0.0, 0.0, 0.0)
_s = ng_switch_case_a_f3d_v2.interface.new_socket(name='Case A', in_out='INPUT', socket_type='NodeSocketInt')
_s = ng_switch_case_a_f3d_v2.interface.new_socket(name='Combined Color', in_out='INPUT', socket_type='NodeSocketColor')
_s = ng_switch_case_a_f3d_v2.interface.new_socket(name='Combined Color Alpha', in_out='INPUT', socket_type='NodeSocketFloat')
_s = ng_switch_case_a_f3d_v2.interface.new_socket(name='Texture 0', in_out='INPUT', socket_type='NodeSocketColor')
_s = ng_switch_case_a_f3d_v2.interface.new_socket(name='Texture 0 Alpha', in_out='INPUT', socket_type='NodeSocketFloat')
_s = ng_switch_case_a_f3d_v2.interface.new_socket(name='Texture 1', in_out='INPUT', socket_type='NodeSocketColor')
_s = ng_switch_case_a_f3d_v2.interface.new_socket(name='Texture 1 Alpha', in_out='INPUT', socket_type='NodeSocketFloat')
_s = ng_switch_case_a_f3d_v2.interface.new_socket(name='Primitive Color', in_out='INPUT', socket_type='NodeSocketColor')
_s = ng_switch_case_a_f3d_v2.interface.new_socket(name='Primitive Color Alpha', in_out='INPUT', socket_type='NodeSocketFloat')
_s = ng_switch_case_a_f3d_v2.interface.new_socket(name='Environment Color', in_out='INPUT', socket_type='NodeSocketColor')
_s = ng_switch_case_a_f3d_v2.interface.new_socket(name='Environment Color Alpha', in_out='INPUT', socket_type='NodeSocketFloat')
_s = ng_switch_case_a_f3d_v2.interface.new_socket(name='Chroma Key Center', in_out='INPUT', socket_type='NodeSocketColor')
_s = ng_switch_case_a_f3d_v2.interface.new_socket(name='Chroma Key Scale', in_out='INPUT', socket_type='NodeSocketColor')
_s = ng_switch_case_a_f3d_v2.interface.new_socket(name='LOD Fraction', in_out='INPUT', socket_type='NodeSocketFloat')
_s = ng_switch_case_a_f3d_v2.interface.new_socket(name='Primitive LOD Fraction', in_out='INPUT', socket_type='NodeSocketFloat')
_s = ng_switch_case_a_f3d_v2.interface.new_socket(name='Noise', in_out='INPUT', socket_type='NodeSocketColor')
_s = ng_switch_case_a_f3d_v2.interface.new_socket(name='YUV Convert K4', in_out='INPUT', socket_type='NodeSocketFloat')
_s = ng_switch_case_a_f3d_v2.interface.new_socket(name='YUV Convert K5', in_out='INPUT', socket_type='NodeSocketFloat')
_s = ng_switch_case_a_f3d_v2.interface.new_socket(name='1', in_out='INPUT', socket_type='NodeSocketFloat')
_s = ng_switch_case_a_f3d_v2.interface.new_socket(name='0', in_out='INPUT', socket_type='NodeSocketFloat')
_s = ng_switch_case_a_f3d_v2.interface.new_socket(name='Shade Color', in_out='INPUT', socket_type='NodeSocketColor')
_s = ng_switch_case_a_f3d_v2.interface.new_socket(name='Shade Color Alpha', in_out='INPUT', socket_type='NodeSocketFloat')
_N = ng_switch_case_a_f3d_v2.nodes; _L = ng_switch_case_a_f3d_v2.links
n0 = _N.new('NodeGroupInput'); n0.name = 'Group Input'; n0.location = (-300, 0)
n1 = _N.new('NodeGroupOutput'); n1.name = 'Group Output'; n1.location = (600, 0)
n2 = _N.new('ShaderNodeMath'); n2.name = 'Math'; n2.location = (0, 0)
n2.operation = 'GREATER_THAN'
n2.inputs[1].default_value = 7.0
n2.inputs[2].default_value = 0.0
n3 = _N.new('ShaderNodeMix'); n3.name = 'Mix'; n3.location = (0, 0)
n3.data_type = 'RGBA'
n4 = _N.new('ShaderNodeMath'); n4.name = 'Math.001'; n4.location = (0, -100)
n4.operation = 'GREATER_THAN'
n4.inputs[1].default_value = 6.0
n4.inputs[2].default_value = 0.0
n5 = _N.new('ShaderNodeMix'); n5.name = 'Mix.001'; n5.location = (0, -100)
n5.data_type = 'RGBA'
n6 = _N.new('ShaderNodeMath'); n6.name = 'Math.002'; n6.location = (0, -200)
n6.operation = 'GREATER_THAN'
n6.inputs[1].default_value = 5.0
n6.inputs[2].default_value = 0.0
n7 = _N.new('ShaderNodeMix'); n7.name = 'Mix.002'; n7.location = (0, -200)
n7.data_type = 'RGBA'
n8 = _N.new('ShaderNodeMath'); n8.name = 'Math.003'; n8.location = (0, -300)
n8.operation = 'GREATER_THAN'
n8.inputs[1].default_value = 4.0
n8.inputs[2].default_value = 0.0
n9 = _N.new('ShaderNodeMix'); n9.name = 'Mix.003'; n9.location = (0, -300)
n9.data_type = 'RGBA'
n10 = _N.new('ShaderNodeMath'); n10.name = 'Math.004'; n10.location = (0, -400)
n10.operation = 'GREATER_THAN'
n10.inputs[1].default_value = 3.0
n10.inputs[2].default_value = 0.0
n11 = _N.new('ShaderNodeMix'); n11.name = 'Mix.004'; n11.location = (0, -400)
n11.data_type = 'RGBA'
n12 = _N.new('ShaderNodeMath'); n12.name = 'Math.005'; n12.location = (0, -500)
n12.operation = 'GREATER_THAN'
n12.inputs[1].default_value = 2.0
n12.inputs[2].default_value = 0.0
n13 = _N.new('ShaderNodeMix'); n13.name = 'Mix.005'; n13.location = (0, -500)
n13.data_type = 'RGBA'
n14 = _N.new('ShaderNodeMath'); n14.name = 'Math.006'; n14.location = (0, -600)
n14.operation = 'GREATER_THAN'
n14.inputs[1].default_value = 1.0
n14.inputs[2].default_value = 0.0
n15 = _N.new('ShaderNodeMix'); n15.name = 'Mix.006'; n15.location = (0, -600)
n15.data_type = 'RGBA'
n16 = _N.new('ShaderNodeMath'); n16.name = 'Math.007'; n16.location = (0, -700)
n16.operation = 'GREATER_THAN'
n16.inputs[1].default_value = 0.0
n16.inputs[2].default_value = 0.0
n17 = _N.new('ShaderNodeMix'); n17.name = 'Mix.007'; n17.location = (0, -700)
n17.data_type = 'RGBA'
_L.new(n0.outputs[0], n2.inputs[0])
_L.new(n2.outputs[0], n3.inputs[0])
_L.new(n0.outputs[15], n3.inputs[6])
_L.new(n0.outputs[19], n3.inputs[7])
_L.new(n0.outputs[0], n4.inputs[0])
_L.new(n4.outputs[0], n5.inputs[0])
_L.new(n0.outputs[18], n5.inputs[6])
_L.new(n3.outputs[2], n5.inputs[7])
_L.new(n0.outputs[0], n6.inputs[0])
_L.new(n6.outputs[0], n7.inputs[0])
_L.new(n0.outputs[9], n7.inputs[6])
_L.new(n5.outputs[2], n7.inputs[7])
_L.new(n0.outputs[0], n8.inputs[0])
_L.new(n8.outputs[0], n9.inputs[0])
_L.new(n0.outputs[20], n9.inputs[6])
_L.new(n7.outputs[2], n9.inputs[7])
_L.new(n0.outputs[0], n10.inputs[0])
_L.new(n10.outputs[0], n11.inputs[0])
_L.new(n0.outputs[7], n11.inputs[6])
_L.new(n9.outputs[2], n11.inputs[7])
_L.new(n0.outputs[0], n12.inputs[0])
_L.new(n12.outputs[0], n13.inputs[0])
_L.new(n0.outputs[5], n13.inputs[6])
_L.new(n11.outputs[2], n13.inputs[7])
_L.new(n0.outputs[0], n14.inputs[0])
_L.new(n14.outputs[0], n15.inputs[0])
_L.new(n0.outputs[3], n15.inputs[6])
_L.new(n13.outputs[2], n15.inputs[7])
_L.new(n0.outputs[0], n16.inputs[0])
_L.new(n16.outputs[0], n17.inputs[0])
_L.new(n0.outputs[1], n17.inputs[6])
_L.new(n15.outputs[2], n17.inputs[7])
_L.new(n17.outputs[2], n1.inputs[0])
n1.is_active_output = True
ng_switch_case_b_f3d_v2 = bpy.data.node_groups.new('Switch Case B F3D v2', 'ShaderNodeTree')
_s = ng_switch_case_b_f3d_v2.interface.new_socket(name='Color', in_out='OUTPUT', socket_type='NodeSocketColor')
_s.default_value = (0.0, 0.0, 0.0, 0.0)
_s = ng_switch_case_b_f3d_v2.interface.new_socket(name='Case B', in_out='INPUT', socket_type='NodeSocketInt')
_s = ng_switch_case_b_f3d_v2.interface.new_socket(name='Combined Color', in_out='INPUT', socket_type='NodeSocketColor')
_s = ng_switch_case_b_f3d_v2.interface.new_socket(name='Combined Color Alpha', in_out='INPUT', socket_type='NodeSocketFloat')
_s = ng_switch_case_b_f3d_v2.interface.new_socket(name='Texture 0', in_out='INPUT', socket_type='NodeSocketColor')
_s = ng_switch_case_b_f3d_v2.interface.new_socket(name='Texture 0 Alpha', in_out='INPUT', socket_type='NodeSocketFloat')
_s = ng_switch_case_b_f3d_v2.interface.new_socket(name='Texture 1', in_out='INPUT', socket_type='NodeSocketColor')
_s = ng_switch_case_b_f3d_v2.interface.new_socket(name='Texture 1 Alpha', in_out='INPUT', socket_type='NodeSocketFloat')
_s = ng_switch_case_b_f3d_v2.interface.new_socket(name='Primitive Color', in_out='INPUT', socket_type='NodeSocketColor')
_s = ng_switch_case_b_f3d_v2.interface.new_socket(name='Primitive Color Alpha', in_out='INPUT', socket_type='NodeSocketFloat')
_s = ng_switch_case_b_f3d_v2.interface.new_socket(name='Environment Color', in_out='INPUT', socket_type='NodeSocketColor')
_s = ng_switch_case_b_f3d_v2.interface.new_socket(name='Environment Color Alpha', in_out='INPUT', socket_type='NodeSocketFloat')
_s = ng_switch_case_b_f3d_v2.interface.new_socket(name='Chroma Key Center', in_out='INPUT', socket_type='NodeSocketColor')
_s = ng_switch_case_b_f3d_v2.interface.new_socket(name='Chroma Key Scale', in_out='INPUT', socket_type='NodeSocketColor')
_s = ng_switch_case_b_f3d_v2.interface.new_socket(name='LOD Fraction', in_out='INPUT', socket_type='NodeSocketFloat')
_s = ng_switch_case_b_f3d_v2.interface.new_socket(name='Primitive LOD Fraction', in_out='INPUT', socket_type='NodeSocketFloat')
_s = ng_switch_case_b_f3d_v2.interface.new_socket(name='Noise', in_out='INPUT', socket_type='NodeSocketColor')
_s = ng_switch_case_b_f3d_v2.interface.new_socket(name='YUV Convert K4', in_out='INPUT', socket_type='NodeSocketFloat')
_s = ng_switch_case_b_f3d_v2.interface.new_socket(name='YUV Convert K5', in_out='INPUT', socket_type='NodeSocketFloat')
_s = ng_switch_case_b_f3d_v2.interface.new_socket(name='1', in_out='INPUT', socket_type='NodeSocketFloat')
_s = ng_switch_case_b_f3d_v2.interface.new_socket(name='0', in_out='INPUT', socket_type='NodeSocketFloat')
_s = ng_switch_case_b_f3d_v2.interface.new_socket(name='Shade Color', in_out='INPUT', socket_type='NodeSocketColor')
_s = ng_switch_case_b_f3d_v2.interface.new_socket(name='Shade Color Alpha', in_out='INPUT', socket_type='NodeSocketFloat')
_N = ng_switch_case_b_f3d_v2.nodes; _L = ng_switch_case_b_f3d_v2.links
n0 = _N.new('NodeGroupInput'); n0.name = 'Group Input'; n0.location = (-300, 0)
n1 = _N.new('NodeGroupOutput'); n1.name = 'Group Output'; n1.location = (600, 0)
n2 = _N.new('ShaderNodeMath'); n2.name = 'Math'; n2.location = (0, 0)
n2.operation = 'GREATER_THAN'
n2.inputs[1].default_value = 7.0
n2.inputs[2].default_value = 0.0
n3 = _N.new('ShaderNodeMix'); n3.name = 'Mix'; n3.location = (0, 0)
n3.data_type = 'RGBA'
n4 = _N.new('ShaderNodeMath'); n4.name = 'Math.001'; n4.location = (0, -100)
n4.operation = 'GREATER_THAN'
n4.inputs[1].default_value = 6.0
n4.inputs[2].default_value = 0.0
n5 = _N.new('ShaderNodeMix'); n5.name = 'Mix.001'; n5.location = (0, -100)
n5.data_type = 'RGBA'
n6 = _N.new('ShaderNodeMath'); n6.name = 'Math.002'; n6.location = (0, -200)
n6.operation = 'GREATER_THAN'
n6.inputs[1].default_value = 5.0
n6.inputs[2].default_value = 0.0
n7 = _N.new('ShaderNodeMix'); n7.name = 'Mix.002'; n7.location = (0, -200)
n7.data_type = 'RGBA'
n8 = _N.new('ShaderNodeMath'); n8.name = 'Math.003'; n8.location = (0, -300)
n8.operation = 'GREATER_THAN'
n8.inputs[1].default_value = 4.0
n8.inputs[2].default_value = 0.0
n9 = _N.new('ShaderNodeMix'); n9.name = 'Mix.003'; n9.location = (0, -300)
n9.data_type = 'RGBA'
n10 = _N.new('ShaderNodeMath'); n10.name = 'Math.004'; n10.location = (0, -400)
n10.operation = 'GREATER_THAN'
n10.inputs[1].default_value = 3.0
n10.inputs[2].default_value = 0.0
n11 = _N.new('ShaderNodeMix'); n11.name = 'Mix.004'; n11.location = (0, -400)
n11.data_type = 'RGBA'
n12 = _N.new('ShaderNodeMath'); n12.name = 'Math.005'; n12.location = (0, -500)
n12.operation = 'GREATER_THAN'
n12.inputs[1].default_value = 2.0
n12.inputs[2].default_value = 0.0
n13 = _N.new('ShaderNodeMix'); n13.name = 'Mix.005'; n13.location = (0, -500)
n13.data_type = 'RGBA'
n14 = _N.new('ShaderNodeMath'); n14.name = 'Math.006'; n14.location = (0, -600)
n14.operation = 'GREATER_THAN'
n14.inputs[1].default_value = 1.0
n14.inputs[2].default_value = 0.0
n15 = _N.new('ShaderNodeMix'); n15.name = 'Mix.006'; n15.location = (0, -600)
n15.data_type = 'RGBA'
n16 = _N.new('ShaderNodeMath'); n16.name = 'Math.007'; n16.location = (0, -700)
n16.operation = 'GREATER_THAN'
n16.inputs[1].default_value = 0.0
n16.inputs[2].default_value = 0.0
n17 = _N.new('ShaderNodeMix'); n17.name = 'Mix.007'; n17.location = (0, -700)
n17.data_type = 'RGBA'
_L.new(n0.outputs[0], n2.inputs[0])
_L.new(n2.outputs[0], n3.inputs[0])
_L.new(n0.outputs[16], n3.inputs[6])
_L.new(n0.outputs[19], n3.inputs[7])
_L.new(n0.outputs[0], n4.inputs[0])
_L.new(n4.outputs[0], n5.inputs[0])
_L.new(n0.outputs[11], n5.inputs[6])
_L.new(n3.outputs[2], n5.inputs[7])
_L.new(n0.outputs[0], n6.inputs[0])
_L.new(n6.outputs[0], n7.inputs[0])
_L.new(n0.outputs[9], n7.inputs[6])
_L.new(n5.outputs[2], n7.inputs[7])
_L.new(n0.outputs[0], n8.inputs[0])
_L.new(n8.outputs[0], n9.inputs[0])
_L.new(n0.outputs[20], n9.inputs[6])
_L.new(n7.outputs[2], n9.inputs[7])
_L.new(n0.outputs[0], n10.inputs[0])
_L.new(n10.outputs[0], n11.inputs[0])
_L.new(n0.outputs[7], n11.inputs[6])
_L.new(n9.outputs[2], n11.inputs[7])
_L.new(n0.outputs[0], n12.inputs[0])
_L.new(n12.outputs[0], n13.inputs[0])
_L.new(n0.outputs[5], n13.inputs[6])
_L.new(n11.outputs[2], n13.inputs[7])
_L.new(n0.outputs[0], n14.inputs[0])
_L.new(n14.outputs[0], n15.inputs[0])
_L.new(n0.outputs[3], n15.inputs[6])
_L.new(n13.outputs[2], n15.inputs[7])
_L.new(n0.outputs[0], n16.inputs[0])
_L.new(n16.outputs[0], n17.inputs[0])
_L.new(n0.outputs[1], n17.inputs[6])
_L.new(n15.outputs[2], n17.inputs[7])
_L.new(n17.outputs[2], n1.inputs[0])
n1.is_active_output = True
ng_switch_case_c_f3d_v2 = bpy.data.node_groups.new('Switch Case C F3D v2', 'ShaderNodeTree')
_s = ng_switch_case_c_f3d_v2.interface.new_socket(name='Color', in_out='OUTPUT', socket_type='NodeSocketColor')
_s.default_value = (0.0, 0.0, 0.0, 0.0)
_s = ng_switch_case_c_f3d_v2.interface.new_socket(name='Case C', in_out='INPUT', socket_type='NodeSocketInt')
_s = ng_switch_case_c_f3d_v2.interface.new_socket(name='Combined Color', in_out='INPUT', socket_type='NodeSocketColor')
_s = ng_switch_case_c_f3d_v2.interface.new_socket(name='Combined Color Alpha', in_out='INPUT', socket_type='NodeSocketFloat')
_s = ng_switch_case_c_f3d_v2.interface.new_socket(name='Texture 0', in_out='INPUT', socket_type='NodeSocketColor')
_s = ng_switch_case_c_f3d_v2.interface.new_socket(name='Texture 0 Alpha', in_out='INPUT', socket_type='NodeSocketFloat')
_s = ng_switch_case_c_f3d_v2.interface.new_socket(name='Texture 1', in_out='INPUT', socket_type='NodeSocketColor')
_s = ng_switch_case_c_f3d_v2.interface.new_socket(name='Texture 1 Alpha', in_out='INPUT', socket_type='NodeSocketFloat')
_s = ng_switch_case_c_f3d_v2.interface.new_socket(name='Primitive Color', in_out='INPUT', socket_type='NodeSocketColor')
_s = ng_switch_case_c_f3d_v2.interface.new_socket(name='Primitive Color Alpha', in_out='INPUT', socket_type='NodeSocketFloat')
_s = ng_switch_case_c_f3d_v2.interface.new_socket(name='Environment Color', in_out='INPUT', socket_type='NodeSocketColor')
_s = ng_switch_case_c_f3d_v2.interface.new_socket(name='Environment Color Alpha', in_out='INPUT', socket_type='NodeSocketFloat')
_s = ng_switch_case_c_f3d_v2.interface.new_socket(name='Chroma Key Center', in_out='INPUT', socket_type='NodeSocketColor')
_s = ng_switch_case_c_f3d_v2.interface.new_socket(name='Chroma Key Scale', in_out='INPUT', socket_type='NodeSocketColor')
_s = ng_switch_case_c_f3d_v2.interface.new_socket(name='LOD Fraction', in_out='INPUT', socket_type='NodeSocketFloat')
_s = ng_switch_case_c_f3d_v2.interface.new_socket(name='Primitive LOD Fraction', in_out='INPUT', socket_type='NodeSocketFloat')
_s = ng_switch_case_c_f3d_v2.interface.new_socket(name='Noise', in_out='INPUT', socket_type='NodeSocketColor')
_s = ng_switch_case_c_f3d_v2.interface.new_socket(name='YUV Convert K4', in_out='INPUT', socket_type='NodeSocketFloat')
_s = ng_switch_case_c_f3d_v2.interface.new_socket(name='YUV Convert K5', in_out='INPUT', socket_type='NodeSocketFloat')
_s = ng_switch_case_c_f3d_v2.interface.new_socket(name='1', in_out='INPUT', socket_type='NodeSocketFloat')
_s = ng_switch_case_c_f3d_v2.interface.new_socket(name='0', in_out='INPUT', socket_type='NodeSocketFloat')
_s = ng_switch_case_c_f3d_v2.interface.new_socket(name='Shade Color', in_out='INPUT', socket_type='NodeSocketColor')
_s = ng_switch_case_c_f3d_v2.interface.new_socket(name='Shade Color Alpha', in_out='INPUT', socket_type='NodeSocketFloat')
_N = ng_switch_case_c_f3d_v2.nodes; _L = ng_switch_case_c_f3d_v2.links
n0 = _N.new('NodeGroupInput'); n0.name = 'Group Input'; n0.location = (-300, 0)
n1 = _N.new('NodeGroupOutput'); n1.name = 'Group Output'; n1.location = (600, 0)
n2 = _N.new('ShaderNodeMath'); n2.name = 'Math'; n2.location = (0, 0)
n2.operation = 'GREATER_THAN'
n2.inputs[1].default_value = 15.0
n2.inputs[2].default_value = 0.0
n3 = _N.new('ShaderNodeMix'); n3.name = 'Mix'; n3.location = (0, 0)
n3.data_type = 'RGBA'
n4 = _N.new('ShaderNodeMath'); n4.name = 'Math.001'; n4.location = (0, -100)
n4.operation = 'GREATER_THAN'
n4.inputs[1].default_value = 14.0
n4.inputs[2].default_value = 0.0
n5 = _N.new('ShaderNodeMix'); n5.name = 'Mix.001'; n5.location = (0, -100)
n5.data_type = 'RGBA'
n6 = _N.new('ShaderNodeMath'); n6.name = 'Math.002'; n6.location = (0, -200)
n6.operation = 'GREATER_THAN'
n6.inputs[1].default_value = 13.0
n6.inputs[2].default_value = 0.0
n7 = _N.new('ShaderNodeMix'); n7.name = 'Mix.002'; n7.location = (0, -200)
n7.data_type = 'RGBA'
n8 = _N.new('ShaderNodeMath'); n8.name = 'Math.003'; n8.location = (0, -300)
n8.operation = 'GREATER_THAN'
n8.inputs[1].default_value = 12.0
n8.inputs[2].default_value = 0.0
n9 = _N.new('ShaderNodeMix'); n9.name = 'Mix.003'; n9.location = (0, -300)
n9.data_type = 'RGBA'
n10 = _N.new('ShaderNodeMath'); n10.name = 'Math.004'; n10.location = (0, -400)
n10.operation = 'GREATER_THAN'
n10.inputs[1].default_value = 11.0
n10.inputs[2].default_value = 0.0
n11 = _N.new('ShaderNodeMix'); n11.name = 'Mix.004'; n11.location = (0, -400)
n11.data_type = 'RGBA'
n12 = _N.new('ShaderNodeMath'); n12.name = 'Math.005'; n12.location = (0, -500)
n12.operation = 'GREATER_THAN'
n12.inputs[1].default_value = 10.0
n12.inputs[2].default_value = 0.0
n13 = _N.new('ShaderNodeMix'); n13.name = 'Mix.005'; n13.location = (0, -500)
n13.data_type = 'RGBA'
n14 = _N.new('ShaderNodeMath'); n14.name = 'Math.006'; n14.location = (0, -600)
n14.operation = 'GREATER_THAN'
n14.inputs[1].default_value = 9.0
n14.inputs[2].default_value = 0.0
n15 = _N.new('ShaderNodeMix'); n15.name = 'Mix.006'; n15.location = (0, -600)
n15.data_type = 'RGBA'
n16 = _N.new('ShaderNodeMath'); n16.name = 'Math.007'; n16.location = (0, -700)
n16.operation = 'GREATER_THAN'
n16.inputs[1].default_value = 8.0
n16.inputs[2].default_value = 0.0
n17 = _N.new('ShaderNodeMix'); n17.name = 'Mix.007'; n17.location = (0, -700)
n17.data_type = 'RGBA'
n18 = _N.new('ShaderNodeMath'); n18.name = 'Math.008'; n18.location = (0, -800)
n18.operation = 'GREATER_THAN'
n18.inputs[1].default_value = 7.0
n18.inputs[2].default_value = 0.0
n19 = _N.new('ShaderNodeMix'); n19.name = 'Mix.008'; n19.location = (0, -800)
n19.data_type = 'RGBA'
n20 = _N.new('ShaderNodeMath'); n20.name = 'Math.009'; n20.location = (0, -900)
n20.operation = 'GREATER_THAN'
n20.inputs[1].default_value = 6.0
n20.inputs[2].default_value = 0.0
n21 = _N.new('ShaderNodeMix'); n21.name = 'Mix.009'; n21.location = (0, -900)
n21.data_type = 'RGBA'
n22 = _N.new('ShaderNodeMath'); n22.name = 'Math.010'; n22.location = (0, -1000)
n22.operation = 'GREATER_THAN'
n22.inputs[1].default_value = 5.0
n22.inputs[2].default_value = 0.0
n23 = _N.new('ShaderNodeMix'); n23.name = 'Mix.010'; n23.location = (0, -1000)
n23.data_type = 'RGBA'
n24 = _N.new('ShaderNodeMath'); n24.name = 'Math.011'; n24.location = (0, -1100)
n24.operation = 'GREATER_THAN'
n24.inputs[1].default_value = 4.0
n24.inputs[2].default_value = 0.0
n25 = _N.new('ShaderNodeMix'); n25.name = 'Mix.011'; n25.location = (0, -1100)
n25.data_type = 'RGBA'
n26 = _N.new('ShaderNodeMath'); n26.name = 'Math.012'; n26.location = (0, -1200)
n26.operation = 'GREATER_THAN'
n26.inputs[1].default_value = 3.0
n26.inputs[2].default_value = 0.0
n27 = _N.new('ShaderNodeMix'); n27.name = 'Mix.012'; n27.location = (0, -1200)
n27.data_type = 'RGBA'
n28 = _N.new('ShaderNodeMath'); n28.name = 'Math.013'; n28.location = (0, -1300)
n28.operation = 'GREATER_THAN'
n28.inputs[1].default_value = 2.0
n28.inputs[2].default_value = 0.0
n29 = _N.new('ShaderNodeMix'); n29.name = 'Mix.013'; n29.location = (0, -1300)
n29.data_type = 'RGBA'
n30 = _N.new('ShaderNodeMath'); n30.name = 'Math.014'; n30.location = (0, -1400)
n30.operation = 'GREATER_THAN'
n30.inputs[1].default_value = 1.0
n30.inputs[2].default_value = 0.0
n31 = _N.new('ShaderNodeMix'); n31.name = 'Mix.014'; n31.location = (0, -1400)
n31.data_type = 'RGBA'
n32 = _N.new('ShaderNodeMath'); n32.name = 'Math.015'; n32.location = (0, -1500)
n32.operation = 'GREATER_THAN'
n32.inputs[1].default_value = 0.0
n32.inputs[2].default_value = 0.0
n33 = _N.new('ShaderNodeMix'); n33.name = 'Mix.015'; n33.location = (0, -1500)
n33.data_type = 'RGBA'
_L.new(n0.outputs[0], n2.inputs[0])
_L.new(n2.outputs[0], n3.inputs[0])
_L.new(n0.outputs[17], n3.inputs[6])
_L.new(n0.outputs[19], n3.inputs[7])
_L.new(n0.outputs[0], n4.inputs[0])
_L.new(n4.outputs[0], n5.inputs[0])
_L.new(n0.outputs[14], n5.inputs[6])
_L.new(n3.outputs[2], n5.inputs[7])
_L.new(n0.outputs[0], n6.inputs[0])
_L.new(n6.outputs[0], n7.inputs[0])
_L.new(n0.outputs[13], n7.inputs[6])
_L.new(n5.outputs[2], n7.inputs[7])
_L.new(n0.outputs[0], n8.inputs[0])
_L.new(n8.outputs[0], n9.inputs[0])
_L.new(n0.outputs[10], n9.inputs[6])
_L.new(n7.outputs[2], n9.inputs[7])
_L.new(n0.outputs[0], n10.inputs[0])
_L.new(n10.outputs[0], n11.inputs[0])
_L.new(n0.outputs[21], n11.inputs[6])
_L.new(n9.outputs[2], n11.inputs[7])
_L.new(n0.outputs[0], n12.inputs[0])
_L.new(n12.outputs[0], n13.inputs[0])
_L.new(n0.outputs[8], n13.inputs[6])
_L.new(n11.outputs[2], n13.inputs[7])
_L.new(n0.outputs[0], n14.inputs[0])
_L.new(n14.outputs[0], n15.inputs[0])
_L.new(n0.outputs[6], n15.inputs[6])
_L.new(n13.outputs[2], n15.inputs[7])
_L.new(n0.outputs[0], n16.inputs[0])
_L.new(n16.outputs[0], n17.inputs[0])
_L.new(n0.outputs[4], n17.inputs[6])
_L.new(n15.outputs[2], n17.inputs[7])
_L.new(n0.outputs[0], n18.inputs[0])
_L.new(n18.outputs[0], n19.inputs[0])
_L.new(n0.outputs[2], n19.inputs[6])
_L.new(n17.outputs[2], n19.inputs[7])
_L.new(n0.outputs[0], n20.inputs[0])
_L.new(n20.outputs[0], n21.inputs[0])
_L.new(n0.outputs[12], n21.inputs[6])
_L.new(n19.outputs[2], n21.inputs[7])
_L.new(n0.outputs[0], n22.inputs[0])
_L.new(n22.outputs[0], n23.inputs[0])
_L.new(n0.outputs[9], n23.inputs[6])
_L.new(n21.outputs[2], n23.inputs[7])
_L.new(n0.outputs[0], n24.inputs[0])
_L.new(n24.outputs[0], n25.inputs[0])
_L.new(n0.outputs[20], n25.inputs[6])
_L.new(n23.outputs[2], n25.inputs[7])
_L.new(n0.outputs[0], n26.inputs[0])
_L.new(n26.outputs[0], n27.inputs[0])
_L.new(n0.outputs[7], n27.inputs[6])
_L.new(n25.outputs[2], n27.inputs[7])
_L.new(n0.outputs[0], n28.inputs[0])
_L.new(n28.outputs[0], n29.inputs[0])
_L.new(n0.outputs[5], n29.inputs[6])
_L.new(n27.outputs[2], n29.inputs[7])
_L.new(n0.outputs[0], n30.inputs[0])
_L.new(n30.outputs[0], n31.inputs[0])
_L.new(n0.outputs[3], n31.inputs[6])
_L.new(n29.outputs[2], n31.inputs[7])
_L.new(n0.outputs[0], n32.inputs[0])
_L.new(n32.outputs[0], n33.inputs[0])
_L.new(n0.outputs[1], n33.inputs[6])
_L.new(n31.outputs[2], n33.inputs[7])
_L.new(n33.outputs[2], n1.inputs[0])
n1.is_active_output = True
ng_switch_case_d_f3d_v2 = bpy.data.node_groups.new('Switch Case D F3D v2', 'ShaderNodeTree')
_s = ng_switch_case_d_f3d_v2.interface.new_socket(name='Color', in_out='OUTPUT', socket_type='NodeSocketColor')
_s.default_value = (0.0, 0.0, 0.0, 0.0)
_s = ng_switch_case_d_f3d_v2.interface.new_socket(name='Case D', in_out='INPUT', socket_type='NodeSocketInt')
_s = ng_switch_case_d_f3d_v2.interface.new_socket(name='Combined Color', in_out='INPUT', socket_type='NodeSocketColor')
_s = ng_switch_case_d_f3d_v2.interface.new_socket(name='Combined Color Alpha', in_out='INPUT', socket_type='NodeSocketFloat')
_s = ng_switch_case_d_f3d_v2.interface.new_socket(name='Texture 0', in_out='INPUT', socket_type='NodeSocketColor')
_s = ng_switch_case_d_f3d_v2.interface.new_socket(name='Texture 0 Alpha', in_out='INPUT', socket_type='NodeSocketFloat')
_s = ng_switch_case_d_f3d_v2.interface.new_socket(name='Texture 1', in_out='INPUT', socket_type='NodeSocketColor')
_s = ng_switch_case_d_f3d_v2.interface.new_socket(name='Texture 1 Alpha', in_out='INPUT', socket_type='NodeSocketFloat')
_s = ng_switch_case_d_f3d_v2.interface.new_socket(name='Primitive Color', in_out='INPUT', socket_type='NodeSocketColor')
_s = ng_switch_case_d_f3d_v2.interface.new_socket(name='Primitive Color Alpha', in_out='INPUT', socket_type='NodeSocketFloat')
_s = ng_switch_case_d_f3d_v2.interface.new_socket(name='Environment Color', in_out='INPUT', socket_type='NodeSocketColor')
_s = ng_switch_case_d_f3d_v2.interface.new_socket(name='Environment Color Alpha', in_out='INPUT', socket_type='NodeSocketFloat')
_s = ng_switch_case_d_f3d_v2.interface.new_socket(name='Chroma Key Center', in_out='INPUT', socket_type='NodeSocketColor')
_s = ng_switch_case_d_f3d_v2.interface.new_socket(name='Chroma Key Scale', in_out='INPUT', socket_type='NodeSocketColor')
_s = ng_switch_case_d_f3d_v2.interface.new_socket(name='LOD Fraction', in_out='INPUT', socket_type='NodeSocketFloat')
_s = ng_switch_case_d_f3d_v2.interface.new_socket(name='Primitive LOD Fraction', in_out='INPUT', socket_type='NodeSocketFloat')
_s = ng_switch_case_d_f3d_v2.interface.new_socket(name='Noise', in_out='INPUT', socket_type='NodeSocketColor')
_s = ng_switch_case_d_f3d_v2.interface.new_socket(name='YUV Convert K4', in_out='INPUT', socket_type='NodeSocketFloat')
_s = ng_switch_case_d_f3d_v2.interface.new_socket(name='YUV Convert K5', in_out='INPUT', socket_type='NodeSocketFloat')
_s = ng_switch_case_d_f3d_v2.interface.new_socket(name='1', in_out='INPUT', socket_type='NodeSocketFloat')
_s = ng_switch_case_d_f3d_v2.interface.new_socket(name='0', in_out='INPUT', socket_type='NodeSocketFloat')
_s = ng_switch_case_d_f3d_v2.interface.new_socket(name='Shade Color', in_out='INPUT', socket_type='NodeSocketColor')
_s = ng_switch_case_d_f3d_v2.interface.new_socket(name='Shade Color Alpha', in_out='INPUT', socket_type='NodeSocketFloat')
_N = ng_switch_case_d_f3d_v2.nodes; _L = ng_switch_case_d_f3d_v2.links
n0 = _N.new('NodeGroupInput'); n0.name = 'Group Input'; n0.location = (-300, 0)
n1 = _N.new('NodeGroupOutput'); n1.name = 'Group Output'; n1.location = (600, 0)
n2 = _N.new('ShaderNodeMath'); n2.name = 'Math'; n2.location = (0, 0)
n2.operation = 'GREATER_THAN'
n2.inputs[1].default_value = 6.0
n2.inputs[2].default_value = 0.0
n3 = _N.new('ShaderNodeMix'); n3.name = 'Mix'; n3.location = (0, 0)
n3.data_type = 'RGBA'
n4 = _N.new('ShaderNodeMath'); n4.name = 'Math.001'; n4.location = (0, -100)
n4.operation = 'GREATER_THAN'
n4.inputs[1].default_value = 5.0
n4.inputs[2].default_value = 0.0
n5 = _N.new('ShaderNodeMix'); n5.name = 'Mix.001'; n5.location = (0, -100)
n5.data_type = 'RGBA'
n6 = _N.new('ShaderNodeMath'); n6.name = 'Math.002'; n6.location = (0, -200)
n6.operation = 'GREATER_THAN'
n6.inputs[1].default_value = 4.0
n6.inputs[2].default_value = 0.0
n7 = _N.new('ShaderNodeMix'); n7.name = 'Mix.002'; n7.location = (0, -200)
n7.data_type = 'RGBA'
n8 = _N.new('ShaderNodeMath'); n8.name = 'Math.003'; n8.location = (0, -300)
n8.operation = 'GREATER_THAN'
n8.inputs[1].default_value = 3.0
n8.inputs[2].default_value = 0.0
n9 = _N.new('ShaderNodeMix'); n9.name = 'Mix.003'; n9.location = (0, -300)
n9.data_type = 'RGBA'
n10 = _N.new('ShaderNodeMath'); n10.name = 'Math.004'; n10.location = (0, -400)
n10.operation = 'GREATER_THAN'
n10.inputs[1].default_value = 2.0
n10.inputs[2].default_value = 0.0
n11 = _N.new('ShaderNodeMix'); n11.name = 'Mix.004'; n11.location = (0, -400)
n11.data_type = 'RGBA'
n12 = _N.new('ShaderNodeMath'); n12.name = 'Math.005'; n12.location = (0, -500)
n12.operation = 'GREATER_THAN'
n12.inputs[1].default_value = 1.0
n12.inputs[2].default_value = 0.0
n13 = _N.new('ShaderNodeMix'); n13.name = 'Mix.005'; n13.location = (0, -500)
n13.data_type = 'RGBA'
n14 = _N.new('ShaderNodeMath'); n14.name = 'Math.006'; n14.location = (0, -600)
n14.operation = 'GREATER_THAN'
n14.inputs[1].default_value = 0.0
n14.inputs[2].default_value = 0.0
n15 = _N.new('ShaderNodeMix'); n15.name = 'Mix.006'; n15.location = (0, -600)
n15.data_type = 'RGBA'
_L.new(n0.outputs[0], n2.inputs[0])
_L.new(n2.outputs[0], n3.inputs[0])
_L.new(n0.outputs[18], n3.inputs[6])
_L.new(n0.outputs[19], n3.inputs[7])
_L.new(n0.outputs[0], n4.inputs[0])
_L.new(n4.outputs[0], n5.inputs[0])
_L.new(n0.outputs[9], n5.inputs[6])
_L.new(n3.outputs[2], n5.inputs[7])
_L.new(n0.outputs[0], n6.inputs[0])
_L.new(n6.outputs[0], n7.inputs[0])
_L.new(n0.outputs[20], n7.inputs[6])
_L.new(n5.outputs[2], n7.inputs[7])
_L.new(n0.outputs[0], n8.inputs[0])
_L.new(n8.outputs[0], n9.inputs[0])
_L.new(n0.outputs[7], n9.inputs[6])
_L.new(n7.outputs[2], n9.inputs[7])
_L.new(n0.outputs[0], n10.inputs[0])
_L.new(n10.outputs[0], n11.inputs[0])
_L.new(n0.outputs[5], n11.inputs[6])
_L.new(n9.outputs[2], n11.inputs[7])
_L.new(n0.outputs[0], n12.inputs[0])
_L.new(n12.outputs[0], n13.inputs[0])
_L.new(n0.outputs[3], n13.inputs[6])
_L.new(n11.outputs[2], n13.inputs[7])
_L.new(n0.outputs[0], n14.inputs[0])
_L.new(n14.outputs[0], n15.inputs[0])
_L.new(n0.outputs[1], n15.inputs[6])
_L.new(n13.outputs[2], n15.inputs[7])
_L.new(n15.outputs[2], n1.inputs[0])
n1.is_active_output = True
ng_switch_case_a_alpha_f3d_v2 = bpy.data.node_groups.new('Switch Case A Alpha F3D v2', 'ShaderNodeTree')
_s = ng_switch_case_a_alpha_f3d_v2.interface.new_socket(name='Color', in_out='OUTPUT', socket_type='NodeSocketColor')
_s.default_value = (0.0, 0.0, 0.0, 0.0)
_s = ng_switch_case_a_alpha_f3d_v2.interface.new_socket(name='Case A Alpha', in_out='INPUT', socket_type='NodeSocketInt')
_s = ng_switch_case_a_alpha_f3d_v2.interface.new_socket(name='Combined Color', in_out='INPUT', socket_type='NodeSocketColor')
_s = ng_switch_case_a_alpha_f3d_v2.interface.new_socket(name='Combined Color Alpha', in_out='INPUT', socket_type='NodeSocketFloat')
_s = ng_switch_case_a_alpha_f3d_v2.interface.new_socket(name='Texture 0', in_out='INPUT', socket_type='NodeSocketColor')
_s = ng_switch_case_a_alpha_f3d_v2.interface.new_socket(name='Texture 0 Alpha', in_out='INPUT', socket_type='NodeSocketFloat')
_s = ng_switch_case_a_alpha_f3d_v2.interface.new_socket(name='Texture 1', in_out='INPUT', socket_type='NodeSocketColor')
_s = ng_switch_case_a_alpha_f3d_v2.interface.new_socket(name='Texture 1 Alpha', in_out='INPUT', socket_type='NodeSocketFloat')
_s = ng_switch_case_a_alpha_f3d_v2.interface.new_socket(name='Primitive Color', in_out='INPUT', socket_type='NodeSocketColor')
_s = ng_switch_case_a_alpha_f3d_v2.interface.new_socket(name='Primitive Color Alpha', in_out='INPUT', socket_type='NodeSocketFloat')
_s = ng_switch_case_a_alpha_f3d_v2.interface.new_socket(name='Environment Color', in_out='INPUT', socket_type='NodeSocketColor')
_s = ng_switch_case_a_alpha_f3d_v2.interface.new_socket(name='Environment Color Alpha', in_out='INPUT', socket_type='NodeSocketFloat')
_s = ng_switch_case_a_alpha_f3d_v2.interface.new_socket(name='Chroma Key Center', in_out='INPUT', socket_type='NodeSocketColor')
_s = ng_switch_case_a_alpha_f3d_v2.interface.new_socket(name='Chroma Key Scale', in_out='INPUT', socket_type='NodeSocketColor')
_s = ng_switch_case_a_alpha_f3d_v2.interface.new_socket(name='LOD Fraction', in_out='INPUT', socket_type='NodeSocketFloat')
_s = ng_switch_case_a_alpha_f3d_v2.interface.new_socket(name='Primitive LOD Fraction', in_out='INPUT', socket_type='NodeSocketFloat')
_s = ng_switch_case_a_alpha_f3d_v2.interface.new_socket(name='Noise', in_out='INPUT', socket_type='NodeSocketColor')
_s = ng_switch_case_a_alpha_f3d_v2.interface.new_socket(name='YUV Convert K4', in_out='INPUT', socket_type='NodeSocketFloat')
_s = ng_switch_case_a_alpha_f3d_v2.interface.new_socket(name='YUV Convert K5', in_out='INPUT', socket_type='NodeSocketFloat')
_s = ng_switch_case_a_alpha_f3d_v2.interface.new_socket(name='1', in_out='INPUT', socket_type='NodeSocketFloat')
_s = ng_switch_case_a_alpha_f3d_v2.interface.new_socket(name='0', in_out='INPUT', socket_type='NodeSocketFloat')
_s = ng_switch_case_a_alpha_f3d_v2.interface.new_socket(name='Shade Color', in_out='INPUT', socket_type='NodeSocketColor')
_s = ng_switch_case_a_alpha_f3d_v2.interface.new_socket(name='Shade Color Alpha', in_out='INPUT', socket_type='NodeSocketFloat')
_N = ng_switch_case_a_alpha_f3d_v2.nodes; _L = ng_switch_case_a_alpha_f3d_v2.links
n0 = _N.new('NodeGroupInput'); n0.name = 'Group Input'; n0.location = (-300, 0)
n1 = _N.new('NodeGroupOutput'); n1.name = 'Group Output'; n1.location = (600, 0)
n2 = _N.new('ShaderNodeMath'); n2.name = 'Math'; n2.location = (0, 0)
n2.operation = 'GREATER_THAN'
n2.inputs[1].default_value = 6.0
n2.inputs[2].default_value = 0.0
n3 = _N.new('ShaderNodeMix'); n3.name = 'Mix'; n3.location = (0, 0)
n3.data_type = 'RGBA'
n4 = _N.new('ShaderNodeMath'); n4.name = 'Math.001'; n4.location = (0, -100)
n4.operation = 'GREATER_THAN'
n4.inputs[1].default_value = 5.0
n4.inputs[2].default_value = 0.0
n5 = _N.new('ShaderNodeMix'); n5.name = 'Mix.001'; n5.location = (0, -100)
n5.data_type = 'RGBA'
n6 = _N.new('ShaderNodeMath'); n6.name = 'Math.002'; n6.location = (0, -200)
n6.operation = 'GREATER_THAN'
n6.inputs[1].default_value = 4.0
n6.inputs[2].default_value = 0.0
n7 = _N.new('ShaderNodeMix'); n7.name = 'Mix.002'; n7.location = (0, -200)
n7.data_type = 'RGBA'
n8 = _N.new('ShaderNodeMath'); n8.name = 'Math.003'; n8.location = (0, -300)
n8.operation = 'GREATER_THAN'
n8.inputs[1].default_value = 3.0
n8.inputs[2].default_value = 0.0
n9 = _N.new('ShaderNodeMix'); n9.name = 'Mix.003'; n9.location = (0, -300)
n9.data_type = 'RGBA'
n10 = _N.new('ShaderNodeMath'); n10.name = 'Math.004'; n10.location = (0, -400)
n10.operation = 'GREATER_THAN'
n10.inputs[1].default_value = 2.0
n10.inputs[2].default_value = 0.0
n11 = _N.new('ShaderNodeMix'); n11.name = 'Mix.004'; n11.location = (0, -400)
n11.data_type = 'RGBA'
n12 = _N.new('ShaderNodeMath'); n12.name = 'Math.005'; n12.location = (0, -500)
n12.operation = 'GREATER_THAN'
n12.inputs[1].default_value = 1.0
n12.inputs[2].default_value = 0.0
n13 = _N.new('ShaderNodeMix'); n13.name = 'Mix.005'; n13.location = (0, -500)
n13.data_type = 'RGBA'
n14 = _N.new('ShaderNodeMath'); n14.name = 'Math.006'; n14.location = (0, -600)
n14.operation = 'GREATER_THAN'
n14.inputs[1].default_value = 0.0
n14.inputs[2].default_value = 0.0
n15 = _N.new('ShaderNodeMix'); n15.name = 'Mix.006'; n15.location = (0, -600)
n15.data_type = 'RGBA'
_L.new(n0.outputs[0], n2.inputs[0])
_L.new(n2.outputs[0], n3.inputs[0])
_L.new(n0.outputs[18], n3.inputs[6])
_L.new(n0.outputs[19], n3.inputs[7])
_L.new(n0.outputs[0], n4.inputs[0])
_L.new(n4.outputs[0], n5.inputs[0])
_L.new(n0.outputs[10], n5.inputs[6])
_L.new(n3.outputs[2], n5.inputs[7])
_L.new(n0.outputs[0], n6.inputs[0])
_L.new(n6.outputs[0], n7.inputs[0])
_L.new(n0.outputs[21], n7.inputs[6])
_L.new(n5.outputs[2], n7.inputs[7])
_L.new(n0.outputs[0], n8.inputs[0])
_L.new(n8.outputs[0], n9.inputs[0])
_L.new(n0.outputs[8], n9.inputs[6])
_L.new(n7.outputs[2], n9.inputs[7])
_L.new(n0.outputs[0], n10.inputs[0])
_L.new(n10.outputs[0], n11.inputs[0])
_L.new(n0.outputs[6], n11.inputs[6])
_L.new(n9.outputs[2], n11.inputs[7])
_L.new(n0.outputs[0], n12.inputs[0])
_L.new(n12.outputs[0], n13.inputs[0])
_L.new(n0.outputs[4], n13.inputs[6])
_L.new(n11.outputs[2], n13.inputs[7])
_L.new(n0.outputs[0], n14.inputs[0])
_L.new(n14.outputs[0], n15.inputs[0])
_L.new(n0.outputs[2], n15.inputs[6])
_L.new(n13.outputs[2], n15.inputs[7])
_L.new(n15.outputs[2], n1.inputs[0])
n1.is_active_output = True
ng_switch_case_b_alpha_f3d_v2 = bpy.data.node_groups.new('Switch Case B Alpha F3D v2', 'ShaderNodeTree')
_s = ng_switch_case_b_alpha_f3d_v2.interface.new_socket(name='Color', in_out='OUTPUT', socket_type='NodeSocketColor')
_s.default_value = (0.0, 0.0, 0.0, 0.0)
_s = ng_switch_case_b_alpha_f3d_v2.interface.new_socket(name='Case B Alpha', in_out='INPUT', socket_type='NodeSocketInt')
_s = ng_switch_case_b_alpha_f3d_v2.interface.new_socket(name='Combined Color', in_out='INPUT', socket_type='NodeSocketColor')
_s = ng_switch_case_b_alpha_f3d_v2.interface.new_socket(name='Combined Color Alpha', in_out='INPUT', socket_type='NodeSocketFloat')
_s = ng_switch_case_b_alpha_f3d_v2.interface.new_socket(name='Texture 0', in_out='INPUT', socket_type='NodeSocketColor')
_s = ng_switch_case_b_alpha_f3d_v2.interface.new_socket(name='Texture 0 Alpha', in_out='INPUT', socket_type='NodeSocketFloat')
_s = ng_switch_case_b_alpha_f3d_v2.interface.new_socket(name='Texture 1', in_out='INPUT', socket_type='NodeSocketColor')
_s = ng_switch_case_b_alpha_f3d_v2.interface.new_socket(name='Texture 1 Alpha', in_out='INPUT', socket_type='NodeSocketFloat')
_s = ng_switch_case_b_alpha_f3d_v2.interface.new_socket(name='Primitive Color', in_out='INPUT', socket_type='NodeSocketColor')
_s = ng_switch_case_b_alpha_f3d_v2.interface.new_socket(name='Primitive Color Alpha', in_out='INPUT', socket_type='NodeSocketFloat')
_s = ng_switch_case_b_alpha_f3d_v2.interface.new_socket(name='Environment Color', in_out='INPUT', socket_type='NodeSocketColor')
_s = ng_switch_case_b_alpha_f3d_v2.interface.new_socket(name='Environment Color Alpha', in_out='INPUT', socket_type='NodeSocketFloat')
_s = ng_switch_case_b_alpha_f3d_v2.interface.new_socket(name='Chroma Key Center', in_out='INPUT', socket_type='NodeSocketColor')
_s = ng_switch_case_b_alpha_f3d_v2.interface.new_socket(name='Chroma Key Scale', in_out='INPUT', socket_type='NodeSocketColor')
_s = ng_switch_case_b_alpha_f3d_v2.interface.new_socket(name='LOD Fraction', in_out='INPUT', socket_type='NodeSocketFloat')
_s = ng_switch_case_b_alpha_f3d_v2.interface.new_socket(name='Primitive LOD Fraction', in_out='INPUT', socket_type='NodeSocketFloat')
_s = ng_switch_case_b_alpha_f3d_v2.interface.new_socket(name='Noise', in_out='INPUT', socket_type='NodeSocketColor')
_s = ng_switch_case_b_alpha_f3d_v2.interface.new_socket(name='YUV Convert K4', in_out='INPUT', socket_type='NodeSocketFloat')
_s = ng_switch_case_b_alpha_f3d_v2.interface.new_socket(name='YUV Convert K5', in_out='INPUT', socket_type='NodeSocketFloat')
_s = ng_switch_case_b_alpha_f3d_v2.interface.new_socket(name='1', in_out='INPUT', socket_type='NodeSocketFloat')
_s = ng_switch_case_b_alpha_f3d_v2.interface.new_socket(name='0', in_out='INPUT', socket_type='NodeSocketFloat')
_s = ng_switch_case_b_alpha_f3d_v2.interface.new_socket(name='Shade Color', in_out='INPUT', socket_type='NodeSocketColor')
_s = ng_switch_case_b_alpha_f3d_v2.interface.new_socket(name='Shade Color Alpha', in_out='INPUT', socket_type='NodeSocketFloat')
_N = ng_switch_case_b_alpha_f3d_v2.nodes; _L = ng_switch_case_b_alpha_f3d_v2.links
n0 = _N.new('NodeGroupInput'); n0.name = 'Group Input'; n0.location = (-300, 0)
n1 = _N.new('NodeGroupOutput'); n1.name = 'Group Output'; n1.location = (600, 0)
n2 = _N.new('ShaderNodeMath'); n2.name = 'Math'; n2.location = (0, 0)
n2.operation = 'GREATER_THAN'
n2.inputs[1].default_value = 6.0
n2.inputs[2].default_value = 0.0
n3 = _N.new('ShaderNodeMix'); n3.name = 'Mix'; n3.location = (0, 0)
n3.data_type = 'RGBA'
n4 = _N.new('ShaderNodeMath'); n4.name = 'Math.001'; n4.location = (0, -100)
n4.operation = 'GREATER_THAN'
n4.inputs[1].default_value = 5.0
n4.inputs[2].default_value = 0.0
n5 = _N.new('ShaderNodeMix'); n5.name = 'Mix.001'; n5.location = (0, -100)
n5.data_type = 'RGBA'
n6 = _N.new('ShaderNodeMath'); n6.name = 'Math.002'; n6.location = (0, -200)
n6.operation = 'GREATER_THAN'
n6.inputs[1].default_value = 4.0
n6.inputs[2].default_value = 0.0
n7 = _N.new('ShaderNodeMix'); n7.name = 'Mix.002'; n7.location = (0, -200)
n7.data_type = 'RGBA'
n8 = _N.new('ShaderNodeMath'); n8.name = 'Math.003'; n8.location = (0, -300)
n8.operation = 'GREATER_THAN'
n8.inputs[1].default_value = 3.0
n8.inputs[2].default_value = 0.0
n9 = _N.new('ShaderNodeMix'); n9.name = 'Mix.003'; n9.location = (0, -300)
n9.data_type = 'RGBA'
n10 = _N.new('ShaderNodeMath'); n10.name = 'Math.004'; n10.location = (0, -400)
n10.operation = 'GREATER_THAN'
n10.inputs[1].default_value = 2.0
n10.inputs[2].default_value = 0.0
n11 = _N.new('ShaderNodeMix'); n11.name = 'Mix.004'; n11.location = (0, -400)
n11.data_type = 'RGBA'
n12 = _N.new('ShaderNodeMath'); n12.name = 'Math.005'; n12.location = (0, -500)
n12.operation = 'GREATER_THAN'
n12.inputs[1].default_value = 1.0
n12.inputs[2].default_value = 0.0
n13 = _N.new('ShaderNodeMix'); n13.name = 'Mix.005'; n13.location = (0, -500)
n13.data_type = 'RGBA'
n14 = _N.new('ShaderNodeMath'); n14.name = 'Math.006'; n14.location = (0, -600)
n14.operation = 'GREATER_THAN'
n14.inputs[1].default_value = 0.0
n14.inputs[2].default_value = 0.0
n15 = _N.new('ShaderNodeMix'); n15.name = 'Mix.006'; n15.location = (0, -600)
n15.data_type = 'RGBA'
_L.new(n0.outputs[0], n2.inputs[0])
_L.new(n2.outputs[0], n3.inputs[0])
_L.new(n0.outputs[18], n3.inputs[6])
_L.new(n0.outputs[19], n3.inputs[7])
_L.new(n0.outputs[0], n4.inputs[0])
_L.new(n4.outputs[0], n5.inputs[0])
_L.new(n0.outputs[10], n5.inputs[6])
_L.new(n3.outputs[2], n5.inputs[7])
_L.new(n0.outputs[0], n6.inputs[0])
_L.new(n6.outputs[0], n7.inputs[0])
_L.new(n0.outputs[21], n7.inputs[6])
_L.new(n5.outputs[2], n7.inputs[7])
_L.new(n0.outputs[0], n8.inputs[0])
_L.new(n8.outputs[0], n9.inputs[0])
_L.new(n0.outputs[8], n9.inputs[6])
_L.new(n7.outputs[2], n9.inputs[7])
_L.new(n0.outputs[0], n10.inputs[0])
_L.new(n10.outputs[0], n11.inputs[0])
_L.new(n0.outputs[6], n11.inputs[6])
_L.new(n9.outputs[2], n11.inputs[7])
_L.new(n0.outputs[0], n12.inputs[0])
_L.new(n12.outputs[0], n13.inputs[0])
_L.new(n0.outputs[4], n13.inputs[6])
_L.new(n11.outputs[2], n13.inputs[7])
_L.new(n0.outputs[0], n14.inputs[0])
_L.new(n14.outputs[0], n15.inputs[0])
_L.new(n0.outputs[2], n15.inputs[6])
_L.new(n13.outputs[2], n15.inputs[7])
_L.new(n15.outputs[2], n1.inputs[0])
n1.is_active_output = True
ng_switch_case_c_alpha_f3d_v2 = bpy.data.node_groups.new('Switch Case C Alpha F3D v2', 'ShaderNodeTree')
_s = ng_switch_case_c_alpha_f3d_v2.interface.new_socket(name='Color', in_out='OUTPUT', socket_type='NodeSocketColor')
_s.default_value = (0.0, 0.0, 0.0, 0.0)
_s = ng_switch_case_c_alpha_f3d_v2.interface.new_socket(name='Case C Alpha', in_out='INPUT', socket_type='NodeSocketInt')
_s = ng_switch_case_c_alpha_f3d_v2.interface.new_socket(name='Combined Color', in_out='INPUT', socket_type='NodeSocketColor')
_s = ng_switch_case_c_alpha_f3d_v2.interface.new_socket(name='Combined Color Alpha', in_out='INPUT', socket_type='NodeSocketFloat')
_s = ng_switch_case_c_alpha_f3d_v2.interface.new_socket(name='Texture 0', in_out='INPUT', socket_type='NodeSocketColor')
_s = ng_switch_case_c_alpha_f3d_v2.interface.new_socket(name='Texture 0 Alpha', in_out='INPUT', socket_type='NodeSocketFloat')
_s = ng_switch_case_c_alpha_f3d_v2.interface.new_socket(name='Texture 1', in_out='INPUT', socket_type='NodeSocketColor')
_s = ng_switch_case_c_alpha_f3d_v2.interface.new_socket(name='Texture 1 Alpha', in_out='INPUT', socket_type='NodeSocketFloat')
_s = ng_switch_case_c_alpha_f3d_v2.interface.new_socket(name='Primitive Color', in_out='INPUT', socket_type='NodeSocketColor')
_s = ng_switch_case_c_alpha_f3d_v2.interface.new_socket(name='Primitive Color Alpha', in_out='INPUT', socket_type='NodeSocketFloat')
_s = ng_switch_case_c_alpha_f3d_v2.interface.new_socket(name='Environment Color', in_out='INPUT', socket_type='NodeSocketColor')
_s = ng_switch_case_c_alpha_f3d_v2.interface.new_socket(name='Environment Color Alpha', in_out='INPUT', socket_type='NodeSocketFloat')
_s = ng_switch_case_c_alpha_f3d_v2.interface.new_socket(name='Chroma Key Center', in_out='INPUT', socket_type='NodeSocketColor')
_s = ng_switch_case_c_alpha_f3d_v2.interface.new_socket(name='Chroma Key Scale', in_out='INPUT', socket_type='NodeSocketColor')
_s = ng_switch_case_c_alpha_f3d_v2.interface.new_socket(name='LOD Fraction', in_out='INPUT', socket_type='NodeSocketFloat')
_s = ng_switch_case_c_alpha_f3d_v2.interface.new_socket(name='Primitive LOD Fraction', in_out='INPUT', socket_type='NodeSocketFloat')
_s = ng_switch_case_c_alpha_f3d_v2.interface.new_socket(name='Noise', in_out='INPUT', socket_type='NodeSocketColor')
_s = ng_switch_case_c_alpha_f3d_v2.interface.new_socket(name='YUV Convert K4', in_out='INPUT', socket_type='NodeSocketFloat')
_s = ng_switch_case_c_alpha_f3d_v2.interface.new_socket(name='YUV Convert K5', in_out='INPUT', socket_type='NodeSocketFloat')
_s = ng_switch_case_c_alpha_f3d_v2.interface.new_socket(name='1', in_out='INPUT', socket_type='NodeSocketFloat')
_s = ng_switch_case_c_alpha_f3d_v2.interface.new_socket(name='0', in_out='INPUT', socket_type='NodeSocketFloat')
_s = ng_switch_case_c_alpha_f3d_v2.interface.new_socket(name='Shade Color', in_out='INPUT', socket_type='NodeSocketColor')
_s = ng_switch_case_c_alpha_f3d_v2.interface.new_socket(name='Shade Color Alpha', in_out='INPUT', socket_type='NodeSocketFloat')
_N = ng_switch_case_c_alpha_f3d_v2.nodes; _L = ng_switch_case_c_alpha_f3d_v2.links
n0 = _N.new('NodeGroupInput'); n0.name = 'Group Input'; n0.location = (-300, 0)
n1 = _N.new('NodeGroupOutput'); n1.name = 'Group Output'; n1.location = (600, 0)
n2 = _N.new('ShaderNodeMath'); n2.name = 'Math'; n2.location = (0, 0)
n2.operation = 'GREATER_THAN'
n2.inputs[1].default_value = 6.0
n2.inputs[2].default_value = 0.0
n3 = _N.new('ShaderNodeMix'); n3.name = 'Mix'; n3.location = (0, 0)
n3.data_type = 'RGBA'
n4 = _N.new('ShaderNodeMath'); n4.name = 'Math.001'; n4.location = (0, -100)
n4.operation = 'GREATER_THAN'
n4.inputs[1].default_value = 5.0
n4.inputs[2].default_value = 0.0
n5 = _N.new('ShaderNodeMix'); n5.name = 'Mix.001'; n5.location = (0, -100)
n5.data_type = 'RGBA'
n6 = _N.new('ShaderNodeMath'); n6.name = 'Math.002'; n6.location = (0, -200)
n6.operation = 'GREATER_THAN'
n6.inputs[1].default_value = 4.0
n6.inputs[2].default_value = 0.0
n7 = _N.new('ShaderNodeMix'); n7.name = 'Mix.002'; n7.location = (0, -200)
n7.data_type = 'RGBA'
n8 = _N.new('ShaderNodeMath'); n8.name = 'Math.003'; n8.location = (0, -300)
n8.operation = 'GREATER_THAN'
n8.inputs[1].default_value = 3.0
n8.inputs[2].default_value = 0.0
n9 = _N.new('ShaderNodeMix'); n9.name = 'Mix.003'; n9.location = (0, -300)
n9.data_type = 'RGBA'
n10 = _N.new('ShaderNodeMath'); n10.name = 'Math.004'; n10.location = (0, -400)
n10.operation = 'GREATER_THAN'
n10.inputs[1].default_value = 2.0
n10.inputs[2].default_value = 0.0
n11 = _N.new('ShaderNodeMix'); n11.name = 'Mix.004'; n11.location = (0, -400)
n11.data_type = 'RGBA'
n12 = _N.new('ShaderNodeMath'); n12.name = 'Math.005'; n12.location = (0, -500)
n12.operation = 'GREATER_THAN'
n12.inputs[1].default_value = 1.0
n12.inputs[2].default_value = 0.0
n13 = _N.new('ShaderNodeMix'); n13.name = 'Mix.005'; n13.location = (0, -500)
n13.data_type = 'RGBA'
n14 = _N.new('ShaderNodeMath'); n14.name = 'Math.006'; n14.location = (0, -600)
n14.operation = 'GREATER_THAN'
n14.inputs[1].default_value = 0.0
n14.inputs[2].default_value = 0.0
n15 = _N.new('ShaderNodeMix'); n15.name = 'Mix.006'; n15.location = (0, -600)
n15.data_type = 'RGBA'
_L.new(n0.outputs[0], n2.inputs[0])
_L.new(n2.outputs[0], n3.inputs[0])
_L.new(n0.outputs[14], n3.inputs[6])
_L.new(n0.outputs[19], n3.inputs[7])
_L.new(n0.outputs[0], n4.inputs[0])
_L.new(n4.outputs[0], n5.inputs[0])
_L.new(n0.outputs[10], n5.inputs[6])
_L.new(n3.outputs[2], n5.inputs[7])
_L.new(n0.outputs[0], n6.inputs[0])
_L.new(n6.outputs[0], n7.inputs[0])
_L.new(n0.outputs[21], n7.inputs[6])
_L.new(n5.outputs[2], n7.inputs[7])
_L.new(n0.outputs[0], n8.inputs[0])
_L.new(n8.outputs[0], n9.inputs[0])
_L.new(n0.outputs[8], n9.inputs[6])
_L.new(n7.outputs[2], n9.inputs[7])
_L.new(n0.outputs[0], n10.inputs[0])
_L.new(n10.outputs[0], n11.inputs[0])
_L.new(n0.outputs[6], n11.inputs[6])
_L.new(n9.outputs[2], n11.inputs[7])
_L.new(n0.outputs[0], n12.inputs[0])
_L.new(n12.outputs[0], n13.inputs[0])
_L.new(n0.outputs[4], n13.inputs[6])
_L.new(n11.outputs[2], n13.inputs[7])
_L.new(n0.outputs[0], n14.inputs[0])
_L.new(n14.outputs[0], n15.inputs[0])
_L.new(n0.outputs[13], n15.inputs[6])
_L.new(n13.outputs[2], n15.inputs[7])
_L.new(n15.outputs[2], n1.inputs[0])
n1.is_active_output = True
ng_switch_case_d_alpha_f3d_v2 = bpy.data.node_groups.new('Switch Case D Alpha F3D v2', 'ShaderNodeTree')
_s = ng_switch_case_d_alpha_f3d_v2.interface.new_socket(name='Color', in_out='OUTPUT', socket_type='NodeSocketColor')
_s.default_value = (0.0, 0.0, 0.0, 0.0)
_s = ng_switch_case_d_alpha_f3d_v2.interface.new_socket(name='Case D Alpha', in_out='INPUT', socket_type='NodeSocketInt')
_s = ng_switch_case_d_alpha_f3d_v2.interface.new_socket(name='Combined Color', in_out='INPUT', socket_type='NodeSocketColor')
_s = ng_switch_case_d_alpha_f3d_v2.interface.new_socket(name='Combined Color Alpha', in_out='INPUT', socket_type='NodeSocketFloat')
_s = ng_switch_case_d_alpha_f3d_v2.interface.new_socket(name='Texture 0', in_out='INPUT', socket_type='NodeSocketColor')
_s = ng_switch_case_d_alpha_f3d_v2.interface.new_socket(name='Texture 0 Alpha', in_out='INPUT', socket_type='NodeSocketFloat')
_s = ng_switch_case_d_alpha_f3d_v2.interface.new_socket(name='Texture 1', in_out='INPUT', socket_type='NodeSocketColor')
_s = ng_switch_case_d_alpha_f3d_v2.interface.new_socket(name='Texture 1 Alpha', in_out='INPUT', socket_type='NodeSocketFloat')
_s = ng_switch_case_d_alpha_f3d_v2.interface.new_socket(name='Primitive Color', in_out='INPUT', socket_type='NodeSocketColor')
_s = ng_switch_case_d_alpha_f3d_v2.interface.new_socket(name='Primitive Color Alpha', in_out='INPUT', socket_type='NodeSocketFloat')
_s = ng_switch_case_d_alpha_f3d_v2.interface.new_socket(name='Environment Color', in_out='INPUT', socket_type='NodeSocketColor')
_s = ng_switch_case_d_alpha_f3d_v2.interface.new_socket(name='Environment Color Alpha', in_out='INPUT', socket_type='NodeSocketFloat')
_s = ng_switch_case_d_alpha_f3d_v2.interface.new_socket(name='Chroma Key Center', in_out='INPUT', socket_type='NodeSocketColor')
_s = ng_switch_case_d_alpha_f3d_v2.interface.new_socket(name='Chroma Key Scale', in_out='INPUT', socket_type='NodeSocketColor')
_s = ng_switch_case_d_alpha_f3d_v2.interface.new_socket(name='LOD Fraction', in_out='INPUT', socket_type='NodeSocketFloat')
_s = ng_switch_case_d_alpha_f3d_v2.interface.new_socket(name='Primitive LOD Fraction', in_out='INPUT', socket_type='NodeSocketFloat')
_s = ng_switch_case_d_alpha_f3d_v2.interface.new_socket(name='Noise', in_out='INPUT', socket_type='NodeSocketColor')
_s = ng_switch_case_d_alpha_f3d_v2.interface.new_socket(name='YUV Convert K4', in_out='INPUT', socket_type='NodeSocketFloat')
_s = ng_switch_case_d_alpha_f3d_v2.interface.new_socket(name='YUV Convert K5', in_out='INPUT', socket_type='NodeSocketFloat')
_s = ng_switch_case_d_alpha_f3d_v2.interface.new_socket(name='1', in_out='INPUT', socket_type='NodeSocketFloat')
_s = ng_switch_case_d_alpha_f3d_v2.interface.new_socket(name='0', in_out='INPUT', socket_type='NodeSocketFloat')
_s = ng_switch_case_d_alpha_f3d_v2.interface.new_socket(name='Shade Color', in_out='INPUT', socket_type='NodeSocketColor')
_s = ng_switch_case_d_alpha_f3d_v2.interface.new_socket(name='Shade Color Alpha', in_out='INPUT', socket_type='NodeSocketFloat')
_N = ng_switch_case_d_alpha_f3d_v2.nodes; _L = ng_switch_case_d_alpha_f3d_v2.links
n0 = _N.new('NodeGroupInput'); n0.name = 'Group Input'; n0.location = (-300, 0)
n1 = _N.new('NodeGroupOutput'); n1.name = 'Group Output'; n1.location = (600, 0)
n2 = _N.new('ShaderNodeMath'); n2.name = 'Math'; n2.location = (0, 0)
n2.operation = 'GREATER_THAN'
n2.inputs[1].default_value = 6.0
n2.inputs[2].default_value = 0.0
n3 = _N.new('ShaderNodeMix'); n3.name = 'Mix'; n3.location = (0, 0)
n3.data_type = 'RGBA'
n4 = _N.new('ShaderNodeMath'); n4.name = 'Math.001'; n4.location = (0, -100)
n4.operation = 'GREATER_THAN'
n4.inputs[1].default_value = 5.0
n4.inputs[2].default_value = 0.0
n5 = _N.new('ShaderNodeMix'); n5.name = 'Mix.001'; n5.location = (0, -100)
n5.data_type = 'RGBA'
n6 = _N.new('ShaderNodeMath'); n6.name = 'Math.002'; n6.location = (0, -200)
n6.operation = 'GREATER_THAN'
n6.inputs[1].default_value = 4.0
n6.inputs[2].default_value = 0.0
n7 = _N.new('ShaderNodeMix'); n7.name = 'Mix.002'; n7.location = (0, -200)
n7.data_type = 'RGBA'
n8 = _N.new('ShaderNodeMath'); n8.name = 'Math.003'; n8.location = (0, -300)
n8.operation = 'GREATER_THAN'
n8.inputs[1].default_value = 3.0
n8.inputs[2].default_value = 0.0
n9 = _N.new('ShaderNodeMix'); n9.name = 'Mix.003'; n9.location = (0, -300)
n9.data_type = 'RGBA'
n10 = _N.new('ShaderNodeMath'); n10.name = 'Math.004'; n10.location = (0, -400)
n10.operation = 'GREATER_THAN'
n10.inputs[1].default_value = 2.0
n10.inputs[2].default_value = 0.0
n11 = _N.new('ShaderNodeMix'); n11.name = 'Mix.004'; n11.location = (0, -400)
n11.data_type = 'RGBA'
n12 = _N.new('ShaderNodeMath'); n12.name = 'Math.005'; n12.location = (0, -500)
n12.operation = 'GREATER_THAN'
n12.inputs[1].default_value = 1.0
n12.inputs[2].default_value = 0.0
n13 = _N.new('ShaderNodeMix'); n13.name = 'Mix.005'; n13.location = (0, -500)
n13.data_type = 'RGBA'
n14 = _N.new('ShaderNodeMath'); n14.name = 'Math.006'; n14.location = (0, -600)
n14.operation = 'GREATER_THAN'
n14.inputs[1].default_value = 0.0
n14.inputs[2].default_value = 0.0
n15 = _N.new('ShaderNodeMix'); n15.name = 'Mix.006'; n15.location = (0, -600)
n15.data_type = 'RGBA'
_L.new(n0.outputs[0], n2.inputs[0])
_L.new(n2.outputs[0], n3.inputs[0])
_L.new(n0.outputs[18], n3.inputs[6])
_L.new(n0.outputs[19], n3.inputs[7])
_L.new(n0.outputs[0], n4.inputs[0])
_L.new(n4.outputs[0], n5.inputs[0])
_L.new(n0.outputs[10], n5.inputs[6])
_L.new(n3.outputs[2], n5.inputs[7])
_L.new(n0.outputs[0], n6.inputs[0])
_L.new(n6.outputs[0], n7.inputs[0])
_L.new(n0.outputs[21], n7.inputs[6])
_L.new(n5.outputs[2], n7.inputs[7])
_L.new(n0.outputs[0], n8.inputs[0])
_L.new(n8.outputs[0], n9.inputs[0])
_L.new(n0.outputs[8], n9.inputs[6])
_L.new(n7.outputs[2], n9.inputs[7])
_L.new(n0.outputs[0], n10.inputs[0])
_L.new(n10.outputs[0], n11.inputs[0])
_L.new(n0.outputs[6], n11.inputs[6])
_L.new(n9.outputs[2], n11.inputs[7])
_L.new(n0.outputs[0], n12.inputs[0])
_L.new(n12.outputs[0], n13.inputs[0])
_L.new(n0.outputs[4], n13.inputs[6])
_L.new(n11.outputs[2], n13.inputs[7])
_L.new(n0.outputs[0], n14.inputs[0])
_L.new(n14.outputs[0], n15.inputs[0])
_L.new(n0.outputs[2], n15.inputs[6])
_L.new(n13.outputs[2], n15.inputs[7])
_L.new(n15.outputs[2], n1.inputs[0])
n1.is_active_output = True
ng_color_combiner_mix_f3d_v2 = bpy.data.node_groups.new('Color Combiner Mix F3D v2', 'ShaderNodeTree')
_s = ng_color_combiner_mix_f3d_v2.interface.new_socket(name='Output', in_out='OUTPUT', socket_type='NodeSocketColor')
_s = ng_color_combiner_mix_f3d_v2.interface.new_socket(name='A', in_out='INPUT', socket_type='NodeSocketColor')
_s = ng_color_combiner_mix_f3d_v2.interface.new_socket(name='B', in_out='INPUT', socket_type='NodeSocketColor')
_s = ng_color_combiner_mix_f3d_v2.interface.new_socket(name='C', in_out='INPUT', socket_type='NodeSocketColor')
_s = ng_color_combiner_mix_f3d_v2.interface.new_socket(name='D', in_out='INPUT', socket_type='NodeSocketColor')
_N = ng_color_combiner_mix_f3d_v2.nodes; _L = ng_color_combiner_mix_f3d_v2.links
n0 = _N.new('NodeGroupInput'); n0.name = 'Group Input'; n0.location = (-300, 0)
n1 = _N.new('NodeGroupOutput'); n1.name = 'Group Output'; n1.location = (600, 0)
n2 = _N.new('ShaderNodeMix'); n2.name = 'Subtract'; n2.location = (0, 0)
n2.label = 'Subtract'
n2.data_type = 'RGBA'
n2.blend_type = 'SUBTRACT'
n2.inputs[0].default_value = 1.0
n3 = _N.new('ShaderNodeMix'); n3.name = 'Multiply'; n3.location = (0, -100)
n3.label = 'Multiply'
n3.data_type = 'RGBA'
n3.blend_type = 'MULTIPLY'
n3.inputs[0].default_value = 1.0
n4 = _N.new('ShaderNodeMix'); n4.name = 'Add'; n4.location = (0, -200)
n4.label = 'Add'
n4.data_type = 'RGBA'
n4.blend_type = 'ADD'
n4.inputs[0].default_value = 1.0
_L.new(n0.outputs[0], n2.inputs[6])
_L.new(n0.outputs[1], n2.inputs[7])
_L.new(n2.outputs[2], n3.inputs[6])
_L.new(n0.outputs[2], n3.inputs[7])
_L.new(n3.outputs[2], n4.inputs[6])
_L.new(n0.outputs[3], n4.inputs[7])
_L.new(n4.outputs[2], n1.inputs[0])
n1.is_active_output = True
ng_color_combiner_alpha_mix_f3d_v2 = bpy.data.node_groups.new('Color Combiner Alpha Mix F3D v2', 'ShaderNodeTree')
_s = ng_color_combiner_alpha_mix_f3d_v2.interface.new_socket(name='Output', in_out='OUTPUT', socket_type='NodeSocketFloat')
_s = ng_color_combiner_alpha_mix_f3d_v2.interface.new_socket(name='A', in_out='INPUT', socket_type='NodeSocketFloat')
_s = ng_color_combiner_alpha_mix_f3d_v2.interface.new_socket(name='B', in_out='INPUT', socket_type='NodeSocketFloat')
_s = ng_color_combiner_alpha_mix_f3d_v2.interface.new_socket(name='C', in_out='INPUT', socket_type='NodeSocketFloat')
_s = ng_color_combiner_alpha_mix_f3d_v2.interface.new_socket(name='D', in_out='INPUT', socket_type='NodeSocketFloat')
_N = ng_color_combiner_alpha_mix_f3d_v2.nodes; _L = ng_color_combiner_alpha_mix_f3d_v2.links
n0 = _N.new('NodeGroupInput'); n0.name = 'Group Input'; n0.location = (-300, 0)
n1 = _N.new('NodeGroupOutput'); n1.name = 'Group Output'; n1.location = (600, 0)
n2 = _N.new('ShaderNodeMath'); n2.name = 'Subtract'; n2.location = (0, 0)
n2.label = 'Subtract'
n2.operation = 'SUBTRACT'
n2.inputs[2].default_value = 0.0
n3 = _N.new('ShaderNodeMath'); n3.name = 'Multiply'; n3.location = (0, -100)
n3.label = 'Multiply'
n3.operation = 'MULTIPLY'
n3.inputs[2].default_value = 0.0
n4 = _N.new('ShaderNodeMath'); n4.name = 'Add'; n4.location = (0, -200)
n4.label = 'Add'
n4.inputs[2].default_value = 0.0
_L.new(n0.outputs[0], n2.inputs[0])
_L.new(n0.outputs[1], n2.inputs[1])
_L.new(n2.outputs[0], n3.inputs[0])
_L.new(n0.outputs[2], n3.inputs[1])
_L.new(n3.outputs[0], n4.inputs[0])
_L.new(n0.outputs[3], n4.inputs[1])
_L.new(n4.outputs[0], n1.inputs[0])
n1.is_active_output = True
ng_color_combiner_f3d_v2 = bpy.data.node_groups.new('Color Combiner F3D v2', 'ShaderNodeTree')
_s = ng_color_combiner_f3d_v2.interface.new_socket(name='Color Combiner', in_out='OUTPUT', socket_type='NodeSocketColor')
_s = ng_color_combiner_f3d_v2.interface.new_socket(name='Color Combiner Alpha', in_out='OUTPUT', socket_type='NodeSocketFloat')
_s = ng_color_combiner_f3d_v2.interface.new_socket(name='Case A 1', in_out='INPUT', socket_type='NodeSocketFloat')
_s = ng_color_combiner_f3d_v2.interface.new_socket(name='Case B 1', in_out='INPUT', socket_type='NodeSocketFloat')
_s = ng_color_combiner_f3d_v2.interface.new_socket(name='Case C 1', in_out='INPUT', socket_type='NodeSocketFloat')
_s = ng_color_combiner_f3d_v2.interface.new_socket(name='Case D 1', in_out='INPUT', socket_type='NodeSocketFloat')
_s = ng_color_combiner_f3d_v2.interface.new_socket(name='Case A Alpha 1', in_out='INPUT', socket_type='NodeSocketFloat')
_s = ng_color_combiner_f3d_v2.interface.new_socket(name='Case B Alpha 1', in_out='INPUT', socket_type='NodeSocketFloat')
_s = ng_color_combiner_f3d_v2.interface.new_socket(name='Case C Alpha 1', in_out='INPUT', socket_type='NodeSocketFloat')
_s = ng_color_combiner_f3d_v2.interface.new_socket(name='Case D Alpha 1', in_out='INPUT', socket_type='NodeSocketFloat')
_s = ng_color_combiner_f3d_v2.interface.new_socket(name='Combined Color', in_out='INPUT', socket_type='NodeSocketColor')
_s = ng_color_combiner_f3d_v2.interface.new_socket(name='Combined Color Alpha', in_out='INPUT', socket_type='NodeSocketFloat')
_s = ng_color_combiner_f3d_v2.interface.new_socket(name='Texture 0', in_out='INPUT', socket_type='NodeSocketColor')
_s = ng_color_combiner_f3d_v2.interface.new_socket(name='Texture 0 Alpha', in_out='INPUT', socket_type='NodeSocketFloat')
_s = ng_color_combiner_f3d_v2.interface.new_socket(name='Texture 1', in_out='INPUT', socket_type='NodeSocketColor')
_s = ng_color_combiner_f3d_v2.interface.new_socket(name='Texture 1 Alpha', in_out='INPUT', socket_type='NodeSocketFloat')
_s = ng_color_combiner_f3d_v2.interface.new_socket(name='Primitive Color', in_out='INPUT', socket_type='NodeSocketColor')
_s = ng_color_combiner_f3d_v2.interface.new_socket(name='Primitive Color Alpha', in_out='INPUT', socket_type='NodeSocketFloat')
_s = ng_color_combiner_f3d_v2.interface.new_socket(name='Environment Color', in_out='INPUT', socket_type='NodeSocketColor')
_s = ng_color_combiner_f3d_v2.interface.new_socket(name='Environment Color Alpha', in_out='INPUT', socket_type='NodeSocketFloat')
_s = ng_color_combiner_f3d_v2.interface.new_socket(name='Chroma Key Center', in_out='INPUT', socket_type='NodeSocketColor')
_s = ng_color_combiner_f3d_v2.interface.new_socket(name='Chroma Key Scale', in_out='INPUT', socket_type='NodeSocketColor')
_s = ng_color_combiner_f3d_v2.interface.new_socket(name='LOD Fraction', in_out='INPUT', socket_type='NodeSocketFloat')
_s = ng_color_combiner_f3d_v2.interface.new_socket(name='Primitive LOD Fraction', in_out='INPUT', socket_type='NodeSocketFloat')
_s = ng_color_combiner_f3d_v2.interface.new_socket(name='Noise', in_out='INPUT', socket_type='NodeSocketColor')
_s = ng_color_combiner_f3d_v2.interface.new_socket(name='YUV Convert K4', in_out='INPUT', socket_type='NodeSocketFloat')
_s = ng_color_combiner_f3d_v2.interface.new_socket(name='YUV Convert K5', in_out='INPUT', socket_type='NodeSocketFloat')
_s = ng_color_combiner_f3d_v2.interface.new_socket(name='1', in_out='INPUT', socket_type='NodeSocketFloat')
_s = ng_color_combiner_f3d_v2.interface.new_socket(name='0', in_out='INPUT', socket_type='NodeSocketFloat')
_s = ng_color_combiner_f3d_v2.interface.new_socket(name='Shade Color', in_out='INPUT', socket_type='NodeSocketColor')
_s = ng_color_combiner_f3d_v2.interface.new_socket(name='Shade Color Alpha', in_out='INPUT', socket_type='NodeSocketFloat')
_N = ng_color_combiner_f3d_v2.nodes; _L = ng_color_combiner_f3d_v2.links
n0 = _N.new('NodeGroupInput'); n0.name = 'Group Input'; n0.location = (-300, 0)
n1 = _N.new('NodeGroupOutput'); n1.name = 'Group Output'; n1.location = (900, 0)
n2 = _N.new('ShaderNodeGroup'); n2.name = 'Group'; n2.location = (300, 0)
n2.node_tree = ng_switch_case_a_f3d_v2
n3 = _N.new('ShaderNodeGroup'); n3.name = 'Group.001'; n3.location = (300, -200)
n3.node_tree = ng_switch_case_b_f3d_v2
n4 = _N.new('ShaderNodeGroup'); n4.name = 'Group.002'; n4.location = (300, -400)
n4.node_tree = ng_switch_case_c_f3d_v2
n5 = _N.new('ShaderNodeGroup'); n5.name = 'Group.003'; n5.location = (300, -600)
n5.node_tree = ng_switch_case_d_f3d_v2
n6 = _N.new('ShaderNodeGroup'); n6.name = 'Group.004'; n6.location = (300, -800)
n6.node_tree = ng_switch_case_a_alpha_f3d_v2
n7 = _N.new('ShaderNodeGroup'); n7.name = 'Group.005'; n7.location = (300, -1000)
n7.node_tree = ng_switch_case_b_alpha_f3d_v2
n8 = _N.new('ShaderNodeGroup'); n8.name = 'Group.006'; n8.location = (300, -1200)
n8.node_tree = ng_switch_case_c_alpha_f3d_v2
n9 = _N.new('ShaderNodeGroup'); n9.name = 'Group.007'; n9.location = (300, -1400)
n9.node_tree = ng_switch_case_d_alpha_f3d_v2
n10 = _N.new('ShaderNodeGroup'); n10.name = 'Group.008'; n10.location = (600, 0)
n10.node_tree = ng_color_combiner_mix_f3d_v2
n11 = _N.new('ShaderNodeGroup'); n11.name = 'Group.009'; n11.location = (600, -200)
n11.node_tree = ng_color_combiner_alpha_mix_f3d_v2
_L.new(n0.outputs[0], n2.inputs[0])
_L.new(n0.outputs[8], n2.inputs[1])
_L.new(n0.outputs[9], n2.inputs[2])
_L.new(n0.outputs[10], n2.inputs[3])
_L.new(n0.outputs[11], n2.inputs[4])
_L.new(n0.outputs[12], n2.inputs[5])
_L.new(n0.outputs[13], n2.inputs[6])
_L.new(n0.outputs[14], n2.inputs[7])
_L.new(n0.outputs[15], n2.inputs[8])
_L.new(n0.outputs[16], n2.inputs[9])
_L.new(n0.outputs[17], n2.inputs[10])
_L.new(n0.outputs[18], n2.inputs[11])
_L.new(n0.outputs[19], n2.inputs[12])
_L.new(n0.outputs[20], n2.inputs[13])
_L.new(n0.outputs[21], n2.inputs[14])
_L.new(n0.outputs[22], n2.inputs[15])
_L.new(n0.outputs[23], n2.inputs[16])
_L.new(n0.outputs[24], n2.inputs[17])
_L.new(n0.outputs[25], n2.inputs[18])
_L.new(n0.outputs[26], n2.inputs[19])
_L.new(n0.outputs[27], n2.inputs[20])
_L.new(n0.outputs[28], n2.inputs[21])
_L.new(n0.outputs[1], n3.inputs[0])
_L.new(n0.outputs[8], n3.inputs[1])
_L.new(n0.outputs[9], n3.inputs[2])
_L.new(n0.outputs[10], n3.inputs[3])
_L.new(n0.outputs[11], n3.inputs[4])
_L.new(n0.outputs[12], n3.inputs[5])
_L.new(n0.outputs[13], n3.inputs[6])
_L.new(n0.outputs[14], n3.inputs[7])
_L.new(n0.outputs[15], n3.inputs[8])
_L.new(n0.outputs[16], n3.inputs[9])
_L.new(n0.outputs[17], n3.inputs[10])
_L.new(n0.outputs[18], n3.inputs[11])
_L.new(n0.outputs[19], n3.inputs[12])
_L.new(n0.outputs[20], n3.inputs[13])
_L.new(n0.outputs[21], n3.inputs[14])
_L.new(n0.outputs[22], n3.inputs[15])
_L.new(n0.outputs[23], n3.inputs[16])
_L.new(n0.outputs[24], n3.inputs[17])
_L.new(n0.outputs[25], n3.inputs[18])
_L.new(n0.outputs[26], n3.inputs[19])
_L.new(n0.outputs[27], n3.inputs[20])
_L.new(n0.outputs[28], n3.inputs[21])
_L.new(n0.outputs[2], n4.inputs[0])
_L.new(n0.outputs[8], n4.inputs[1])
_L.new(n0.outputs[9], n4.inputs[2])
_L.new(n0.outputs[10], n4.inputs[3])
_L.new(n0.outputs[11], n4.inputs[4])
_L.new(n0.outputs[12], n4.inputs[5])
_L.new(n0.outputs[13], n4.inputs[6])
_L.new(n0.outputs[14], n4.inputs[7])
_L.new(n0.outputs[15], n4.inputs[8])
_L.new(n0.outputs[16], n4.inputs[9])
_L.new(n0.outputs[17], n4.inputs[10])
_L.new(n0.outputs[18], n4.inputs[11])
_L.new(n0.outputs[19], n4.inputs[12])
_L.new(n0.outputs[20], n4.inputs[13])
_L.new(n0.outputs[21], n4.inputs[14])
_L.new(n0.outputs[22], n4.inputs[15])
_L.new(n0.outputs[23], n4.inputs[16])
_L.new(n0.outputs[24], n4.inputs[17])
_L.new(n0.outputs[25], n4.inputs[18])
_L.new(n0.outputs[26], n4.inputs[19])
_L.new(n0.outputs[27], n4.inputs[20])
_L.new(n0.outputs[28], n4.inputs[21])
_L.new(n0.outputs[3], n5.inputs[0])
_L.new(n0.outputs[8], n5.inputs[1])
_L.new(n0.outputs[9], n5.inputs[2])
_L.new(n0.outputs[10], n5.inputs[3])
_L.new(n0.outputs[11], n5.inputs[4])
_L.new(n0.outputs[12], n5.inputs[5])
_L.new(n0.outputs[13], n5.inputs[6])
_L.new(n0.outputs[14], n5.inputs[7])
_L.new(n0.outputs[15], n5.inputs[8])
_L.new(n0.outputs[16], n5.inputs[9])
_L.new(n0.outputs[17], n5.inputs[10])
_L.new(n0.outputs[18], n5.inputs[11])
_L.new(n0.outputs[19], n5.inputs[12])
_L.new(n0.outputs[20], n5.inputs[13])
_L.new(n0.outputs[21], n5.inputs[14])
_L.new(n0.outputs[22], n5.inputs[15])
_L.new(n0.outputs[23], n5.inputs[16])
_L.new(n0.outputs[24], n5.inputs[17])
_L.new(n0.outputs[25], n5.inputs[18])
_L.new(n0.outputs[26], n5.inputs[19])
_L.new(n0.outputs[27], n5.inputs[20])
_L.new(n0.outputs[28], n5.inputs[21])
_L.new(n0.outputs[4], n6.inputs[0])
_L.new(n0.outputs[8], n6.inputs[1])
_L.new(n0.outputs[9], n6.inputs[2])
_L.new(n0.outputs[10], n6.inputs[3])
_L.new(n0.outputs[11], n6.inputs[4])
_L.new(n0.outputs[12], n6.inputs[5])
_L.new(n0.outputs[13], n6.inputs[6])
_L.new(n0.outputs[14], n6.inputs[7])
_L.new(n0.outputs[15], n6.inputs[8])
_L.new(n0.outputs[16], n6.inputs[9])
_L.new(n0.outputs[17], n6.inputs[10])
_L.new(n0.outputs[18], n6.inputs[11])
_L.new(n0.outputs[19], n6.inputs[12])
_L.new(n0.outputs[20], n6.inputs[13])
_L.new(n0.outputs[21], n6.inputs[14])
_L.new(n0.outputs[22], n6.inputs[15])
_L.new(n0.outputs[23], n6.inputs[16])
_L.new(n0.outputs[24], n6.inputs[17])
_L.new(n0.outputs[25], n6.inputs[18])
_L.new(n0.outputs[26], n6.inputs[19])
_L.new(n0.outputs[27], n6.inputs[20])
_L.new(n0.outputs[28], n6.inputs[21])
_L.new(n0.outputs[5], n7.inputs[0])
_L.new(n0.outputs[8], n7.inputs[1])
_L.new(n0.outputs[9], n7.inputs[2])
_L.new(n0.outputs[10], n7.inputs[3])
_L.new(n0.outputs[11], n7.inputs[4])
_L.new(n0.outputs[12], n7.inputs[5])
_L.new(n0.outputs[13], n7.inputs[6])
_L.new(n0.outputs[14], n7.inputs[7])
_L.new(n0.outputs[15], n7.inputs[8])
_L.new(n0.outputs[16], n7.inputs[9])
_L.new(n0.outputs[17], n7.inputs[10])
_L.new(n0.outputs[18], n7.inputs[11])
_L.new(n0.outputs[19], n7.inputs[12])
_L.new(n0.outputs[20], n7.inputs[13])
_L.new(n0.outputs[21], n7.inputs[14])
_L.new(n0.outputs[22], n7.inputs[15])
_L.new(n0.outputs[23], n7.inputs[16])
_L.new(n0.outputs[24], n7.inputs[17])
_L.new(n0.outputs[25], n7.inputs[18])
_L.new(n0.outputs[26], n7.inputs[19])
_L.new(n0.outputs[27], n7.inputs[20])
_L.new(n0.outputs[28], n7.inputs[21])
_L.new(n0.outputs[6], n8.inputs[0])
_L.new(n0.outputs[8], n8.inputs[1])
_L.new(n0.outputs[9], n8.inputs[2])
_L.new(n0.outputs[10], n8.inputs[3])
_L.new(n0.outputs[11], n8.inputs[4])
_L.new(n0.outputs[12], n8.inputs[5])
_L.new(n0.outputs[13], n8.inputs[6])
_L.new(n0.outputs[14], n8.inputs[7])
_L.new(n0.outputs[15], n8.inputs[8])
_L.new(n0.outputs[16], n8.inputs[9])
_L.new(n0.outputs[17], n8.inputs[10])
_L.new(n0.outputs[18], n8.inputs[11])
_L.new(n0.outputs[19], n8.inputs[12])
_L.new(n0.outputs[20], n8.inputs[13])
_L.new(n0.outputs[21], n8.inputs[14])
_L.new(n0.outputs[22], n8.inputs[15])
_L.new(n0.outputs[23], n8.inputs[16])
_L.new(n0.outputs[24], n8.inputs[17])
_L.new(n0.outputs[25], n8.inputs[18])
_L.new(n0.outputs[26], n8.inputs[19])
_L.new(n0.outputs[27], n8.inputs[20])
_L.new(n0.outputs[28], n8.inputs[21])
_L.new(n0.outputs[7], n9.inputs[0])
_L.new(n0.outputs[8], n9.inputs[1])
_L.new(n0.outputs[9], n9.inputs[2])
_L.new(n0.outputs[10], n9.inputs[3])
_L.new(n0.outputs[11], n9.inputs[4])
_L.new(n0.outputs[12], n9.inputs[5])
_L.new(n0.outputs[13], n9.inputs[6])
_L.new(n0.outputs[14], n9.inputs[7])
_L.new(n0.outputs[15], n9.inputs[8])
_L.new(n0.outputs[16], n9.inputs[9])
_L.new(n0.outputs[17], n9.inputs[10])
_L.new(n0.outputs[18], n9.inputs[11])
_L.new(n0.outputs[19], n9.inputs[12])
_L.new(n0.outputs[20], n9.inputs[13])
_L.new(n0.outputs[21], n9.inputs[14])
_L.new(n0.outputs[22], n9.inputs[15])
_L.new(n0.outputs[23], n9.inputs[16])
_L.new(n0.outputs[24], n9.inputs[17])
_L.new(n0.outputs[25], n9.inputs[18])
_L.new(n0.outputs[26], n9.inputs[19])
_L.new(n0.outputs[27], n9.inputs[20])
_L.new(n0.outputs[28], n9.inputs[21])
_L.new(n2.outputs[0], n10.inputs[0])
_L.new(n3.outputs[0], n10.inputs[1])
_L.new(n4.outputs[0], n10.inputs[2])
_L.new(n5.outputs[0], n10.inputs[3])
_L.new(n6.outputs[0], n11.inputs[0])
_L.new(n7.outputs[0], n11.inputs[1])
_L.new(n8.outputs[0], n11.inputs[2])
_L.new(n9.outputs[0], n11.inputs[3])
_L.new(n10.outputs[0], n1.inputs[0])
_L.new(n11.outputs[0], n1.inputs[1])
n1.is_active_output = True
ng_f3d_v2 = bpy.data.node_groups.new('F3D v2', 'ShaderNodeTree')
_s = ng_f3d_v2.interface.new_socket(name='Output', in_out='OUTPUT', socket_type='NodeSocketShader')
_s = ng_f3d_v2.interface.new_socket(name='Case A 1', in_out='INPUT', socket_type='NodeSocketFloat')
_s = ng_f3d_v2.interface.new_socket(name='Case B 1', in_out='INPUT', socket_type='NodeSocketFloat')
_s = ng_f3d_v2.interface.new_socket(name='Case C 1', in_out='INPUT', socket_type='NodeSocketFloat')
_s = ng_f3d_v2.interface.new_socket(name='Case D 1', in_out='INPUT', socket_type='NodeSocketFloat')
_s = ng_f3d_v2.interface.new_socket(name='Case A Alpha 1', in_out='INPUT', socket_type='NodeSocketFloat')
_s = ng_f3d_v2.interface.new_socket(name='Case B Alpha 1', in_out='INPUT', socket_type='NodeSocketFloat')
_s = ng_f3d_v2.interface.new_socket(name='Case C Alpha 1', in_out='INPUT', socket_type='NodeSocketFloat')
_s = ng_f3d_v2.interface.new_socket(name='Case D Alpha 1', in_out='INPUT', socket_type='NodeSocketFloat')
_s = ng_f3d_v2.interface.new_socket(name='Case A 2', in_out='INPUT', socket_type='NodeSocketFloat')
_s = ng_f3d_v2.interface.new_socket(name='Case B 2', in_out='INPUT', socket_type='NodeSocketFloat')
_s = ng_f3d_v2.interface.new_socket(name='Case C 2', in_out='INPUT', socket_type='NodeSocketFloat')
_s = ng_f3d_v2.interface.new_socket(name='Case D 2', in_out='INPUT', socket_type='NodeSocketFloat')
_s = ng_f3d_v2.interface.new_socket(name='Case A Alpha 2', in_out='INPUT', socket_type='NodeSocketFloat')
_s = ng_f3d_v2.interface.new_socket(name='Case B Alpha 2', in_out='INPUT', socket_type='NodeSocketFloat')
_s = ng_f3d_v2.interface.new_socket(name='Case C Alpha 2', in_out='INPUT', socket_type='NodeSocketFloat')
_s = ng_f3d_v2.interface.new_socket(name='Case D Alpha 2', in_out='INPUT', socket_type='NodeSocketFloat')
_s = ng_f3d_v2.interface.new_socket(name='Combined Color', in_out='INPUT', socket_type='NodeSocketColor')
_s = ng_f3d_v2.interface.new_socket(name='Combined Color Alpha', in_out='INPUT', socket_type='NodeSocketFloat')
_s = ng_f3d_v2.interface.new_socket(name='Texture 0', in_out='INPUT', socket_type='NodeSocketColor')
_s = ng_f3d_v2.interface.new_socket(name='Texture 0 Alpha', in_out='INPUT', socket_type='NodeSocketFloat')
_s = ng_f3d_v2.interface.new_socket(name='Texture 1', in_out='INPUT', socket_type='NodeSocketColor')
_s = ng_f3d_v2.interface.new_socket(name='Texture 1 Alpha', in_out='INPUT', socket_type='NodeSocketFloat')
_s = ng_f3d_v2.interface.new_socket(name='Primitive Color', in_out='INPUT', socket_type='NodeSocketColor')
_s = ng_f3d_v2.interface.new_socket(name='Primitive Color Alpha', in_out='INPUT', socket_type='NodeSocketFloat')
_s = ng_f3d_v2.interface.new_socket(name='Environment Color', in_out='INPUT', socket_type='NodeSocketColor')
_s = ng_f3d_v2.interface.new_socket(name='Environment Color Alpha', in_out='INPUT', socket_type='NodeSocketFloat')
_s = ng_f3d_v2.interface.new_socket(name='Chroma Key Center', in_out='INPUT', socket_type='NodeSocketColor')
_s = ng_f3d_v2.interface.new_socket(name='Chroma Key Scale', in_out='INPUT', socket_type='NodeSocketColor')
_s = ng_f3d_v2.interface.new_socket(name='LOD Fraction', in_out='INPUT', socket_type='NodeSocketFloat')
_s = ng_f3d_v2.interface.new_socket(name='Primitive LOD Fraction', in_out='INPUT', socket_type='NodeSocketFloat')
_s = ng_f3d_v2.interface.new_socket(name='Noise', in_out='INPUT', socket_type='NodeSocketColor')
_s = ng_f3d_v2.interface.new_socket(name='YUV Convert K4', in_out='INPUT', socket_type='NodeSocketFloat')
_s = ng_f3d_v2.interface.new_socket(name='YUV Convert K5', in_out='INPUT', socket_type='NodeSocketFloat')
_s = ng_f3d_v2.interface.new_socket(name='1', in_out='INPUT', socket_type='NodeSocketFloat')
_s = ng_f3d_v2.interface.new_socket(name='0', in_out='INPUT', socket_type='NodeSocketFloat')
_s = ng_f3d_v2.interface.new_socket(name='Shade Color', in_out='INPUT', socket_type='NodeSocketColor')
_s = ng_f3d_v2.interface.new_socket(name='Shade Color Alpha', in_out='INPUT', socket_type='NodeSocketFloat')
_s = ng_f3d_v2.interface.new_socket(name='Cycle Type', in_out='INPUT', socket_type='NodeSocketFloat')
_s = ng_f3d_v2.interface.new_socket(name='Cull Front', in_out='INPUT', socket_type='NodeSocketFloat')
_s = ng_f3d_v2.interface.new_socket(name='Cull Back', in_out='INPUT', socket_type='NodeSocketFloat')
_N = ng_f3d_v2.nodes; _L = ng_f3d_v2.links
n0 = _N.new('NodeGroupInput'); n0.name = 'Group Input'; n0.location = (-300, 0)
n1 = _N.new('NodeGroupOutput'); n1.name = 'Group Output'; n1.location = (1200, 0)
n2 = _N.new('ShaderNodeGroup'); n2.name = 'Group'; n2.location = (0, 0)
n2.node_tree = ng_color_combiner_f3d_v2
n3 = _N.new('ShaderNodeGroup'); n3.name = 'Group.001'; n3.location = (0, -800)
n3.node_tree = ng_color_combiner_f3d_v2
n4 = _N.new('ShaderNodeMix'); n4.name = 'Cycle Mix RGB'; n4.location = (300, 0)
n4.label = 'Cycle Mix RGB'
n4.data_type = 'RGBA'
n5 = _N.new('ShaderNodeMix'); n5.name = 'Cycle Mix Alpha'; n5.location = (300, -100)
n5.label = 'Cycle Mix Alpha'
n5.data_type = 'RGBA'
n6 = _N.new('ShaderNodeNewGeometry'); n6.name = 'Is Backfacing'; n6.location = (600, 0)
n6.label = 'Is Backfacing'
n7 = _N.new('ShaderNodeMath'); n7.name = 'Multiply Cull Front'; n7.location = (900, 0)
n7.label = 'Multiply Cull Front'
n7.operation = 'MULTIPLY'
n7.inputs[2].default_value = 0.0
n8 = _N.new('ShaderNodeMath'); n8.name = 'Multiply Cull Back'; n8.location = (900, -100)
n8.label = 'Multiply Cull Back'
n8.operation = 'MULTIPLY'
n8.inputs[2].default_value = 0.0
n9 = _N.new('ShaderNodeMix'); n9.name = 'Cull Alpha'; n9.location = (900, -200)
n9.label = 'Cull Alpha'
n9.data_type = 'RGBA'
n10 = _N.new('ShaderNodeMixShader'); n10.name = 'Mix Shader'; n10.location = (1200, -300)
n11 = _N.new('ShaderNodeEeveeSpecular'); n11.name = 'Specular'; n11.location = (1200, -600)
n11.inputs[4].default_value = 1.0
_L.new(n0.outputs[0], n2.inputs[0])
_L.new(n0.outputs[1], n2.inputs[1])
_L.new(n0.outputs[2], n2.inputs[2])
_L.new(n0.outputs[3], n2.inputs[3])
_L.new(n0.outputs[4], n2.inputs[4])
_L.new(n0.outputs[5], n2.inputs[5])
_L.new(n0.outputs[6], n2.inputs[6])
_L.new(n0.outputs[7], n2.inputs[7])
_L.new(n0.outputs[16], n2.inputs[8])
_L.new(n0.outputs[17], n2.inputs[9])
_L.new(n0.outputs[18], n2.inputs[10])
_L.new(n0.outputs[19], n2.inputs[11])
_L.new(n0.outputs[20], n2.inputs[12])
_L.new(n0.outputs[21], n2.inputs[13])
_L.new(n0.outputs[22], n2.inputs[14])
_L.new(n0.outputs[23], n2.inputs[15])
_L.new(n0.outputs[24], n2.inputs[16])
_L.new(n0.outputs[25], n2.inputs[17])
_L.new(n0.outputs[26], n2.inputs[18])
_L.new(n0.outputs[27], n2.inputs[19])
_L.new(n0.outputs[28], n2.inputs[20])
_L.new(n0.outputs[29], n2.inputs[21])
_L.new(n0.outputs[30], n2.inputs[22])
_L.new(n0.outputs[31], n2.inputs[23])
_L.new(n0.outputs[32], n2.inputs[24])
_L.new(n0.outputs[33], n2.inputs[25])
_L.new(n0.outputs[34], n2.inputs[26])
_L.new(n0.outputs[35], n2.inputs[27])
_L.new(n0.outputs[36], n2.inputs[28])
_L.new(n0.outputs[8], n3.inputs[0])
_L.new(n0.outputs[9], n3.inputs[1])
_L.new(n0.outputs[10], n3.inputs[2])
_L.new(n0.outputs[11], n3.inputs[3])
_L.new(n0.outputs[12], n3.inputs[4])
_L.new(n0.outputs[13], n3.inputs[5])
_L.new(n0.outputs[14], n3.inputs[6])
_L.new(n0.outputs[15], n3.inputs[7])
_L.new(n0.outputs[18], n3.inputs[10])
_L.new(n0.outputs[19], n3.inputs[11])
_L.new(n0.outputs[20], n3.inputs[12])
_L.new(n0.outputs[21], n3.inputs[13])
_L.new(n0.outputs[22], n3.inputs[14])
_L.new(n0.outputs[23], n3.inputs[15])
_L.new(n0.outputs[24], n3.inputs[16])
_L.new(n0.outputs[25], n3.inputs[17])
_L.new(n0.outputs[26], n3.inputs[18])
_L.new(n0.outputs[27], n3.inputs[19])
_L.new(n0.outputs[28], n3.inputs[20])
_L.new(n0.outputs[29], n3.inputs[21])
_L.new(n0.outputs[30], n3.inputs[22])
_L.new(n0.outputs[31], n3.inputs[23])
_L.new(n0.outputs[32], n3.inputs[24])
_L.new(n0.outputs[33], n3.inputs[25])
_L.new(n0.outputs[34], n3.inputs[26])
_L.new(n0.outputs[35], n3.inputs[27])
_L.new(n0.outputs[36], n3.inputs[28])
_L.new(n2.outputs[0], n3.inputs[8])
_L.new(n2.outputs[1], n3.inputs[9])
_L.new(n2.outputs[0], n4.inputs[6])
_L.new(n3.outputs[0], n4.inputs[7])
_L.new(n2.outputs[1], n5.inputs[6])
_L.new(n3.outputs[1], n5.inputs[7])
_L.new(n0.outputs[37], n4.inputs[0])
_L.new(n0.outputs[37], n5.inputs[0])
_L.new(n0.outputs[38], n7.inputs[0])
_L.new(n0.outputs[39], n8.inputs[0])
_L.new(n5.outputs[2], n7.inputs[1])
_L.new(n5.outputs[2], n8.inputs[1])
_L.new(n6.outputs[6], n9.inputs[0])
_L.new(n7.outputs[0], n9.inputs[6])
_L.new(n8.outputs[0], n9.inputs[7])
_L.new(n4.outputs[2], n10.inputs[2])
_L.new(n9.outputs[2], n10.inputs[0])
_L.new(n11.outputs[0], n10.inputs[1])
_L.new(n10.outputs[0], n1.inputs[0])
n1.is_active_output = True

# ---- material node trees
mat_shroomtex.use_nodes = True; mat_shroomtex.node_tree.nodes.clear()
_N = mat_shroomtex.node_tree.nodes; _L = mat_shroomtex.node_tree.links
n0 = _N.new('ShaderNodeOutputMaterial'); n0.name = 'Material Output'; n0.location = (3000, 0)
n1 = _N.new('ShaderNodeValue'); n1.name = 'Texture Gen'; n1.location = (0, 0)
n1.label = 'Texture Gen'
n1.outputs[0].default_value = 0.0
n2 = _N.new('ShaderNodeValue'); n2.name = 'Texture Gen Linear'; n2.location = (0, -100)
n2.label = 'Texture Gen Linear'
n2.outputs[0].default_value = 0.0
n3 = _N.new('ShaderNodeCombineXYZ'); n3.name = 'Tex 0 Image Factor'; n3.location = (0, -200)
n3.label = 'Tex 0 Image Factor'
n3.inputs[0].default_value = 128.0
n3.inputs[1].default_value = 32.0
n4 = _N.new('ShaderNodeCombineXYZ'); n4.name = 'Tex 0 Normalized L'; n4.location = (0, -300)
n4.label = 'Tex 0 Normalized L'
n5 = _N.new('ShaderNodeCombineXYZ'); n5.name = 'Tex 0 Normalized H'; n5.location = (0, -400)
n5.label = 'Tex 0 Normalized H'
n5.inputs[0].default_value = 1.0
n5.inputs[1].default_value = 1.0
n6 = _N.new('ShaderNodeCombineXYZ'); n6.name = 'Tex 0 Clamp'; n6.location = (0, -500)
n6.label = 'Tex 0 Clamp'
n6.inputs[1].default_value = 1.0
n7 = _N.new('ShaderNodeCombineXYZ'); n7.name = 'Tex 0 Normalized Mask'; n7.location = (0, -600)
n7.label = 'Tex 0 Normalized Mask'
n7.inputs[0].default_value = 1.0
n7.inputs[1].default_value = 1.0
n8 = _N.new('ShaderNodeCombineXYZ'); n8.name = 'Tex 0 Mirror'; n8.location = (0, -700)
n8.label = 'Tex 0 Mirror'
n9 = _N.new('ShaderNodeCombineXYZ'); n9.name = 'Tex 0 Shift'; n9.location = (0, -800)
n9.label = 'Tex 0 Shift'
n10 = _N.new('ShaderNodeCombineXYZ'); n10.name = 'Tex 0 Scale'; n10.location = (0, -900)
n10.label = 'Tex 0 Scale'
n10.inputs[0].default_value = 1.0
n10.inputs[1].default_value = 1.0
n11 = _N.new('ShaderNodeCombineXYZ'); n11.name = 'Tex 0 Normalized Half Pixel'; n11.location = (0, -1000)
n11.label = 'Tex 0 Normalized Half Pixel'
n11.inputs[0].default_value = 0.0625
n11.inputs[1].default_value = 0.01562
n12 = _N.new('ShaderNodeGroup'); n12.name = 'Get UV'; n12.location = (0, -1100)
n12.label = 'Get UV'
n12.node_tree = ng_get_uv_f3d_v2
n13 = _N.new('ShaderNodeCombineXYZ'); n13.name = 'Tex 1 Image Factor'; n13.location = (300, 0)
n13.label = 'Tex 1 Image Factor'
n14 = _N.new('ShaderNodeCombineXYZ'); n14.name = 'Tex 1 Normalized L'; n14.location = (300, -100)
n14.label = 'Tex 1 Normalized L'
n15 = _N.new('ShaderNodeCombineXYZ'); n15.name = 'Tex 1 Normalized H'; n15.location = (300, -200)
n15.label = 'Tex 1 Normalized H'
n16 = _N.new('ShaderNodeCombineXYZ'); n16.name = 'Tex 1 Clamp'; n16.location = (300, -300)
n16.label = 'Tex 1 Clamp'
n17 = _N.new('ShaderNodeCombineXYZ'); n17.name = 'Tex 1 Normalized Mask'; n17.location = (300, -400)
n17.label = 'Tex 1 Normalized Mask'
n18 = _N.new('ShaderNodeCombineXYZ'); n18.name = 'Tex 1 Mirror'; n18.location = (300, -500)
n18.label = 'Tex 1 Mirror'
n19 = _N.new('ShaderNodeCombineXYZ'); n19.name = 'Tex 1 Shift'; n19.location = (300, -600)
n19.label = 'Tex 1 Shift'
n20 = _N.new('ShaderNodeCombineXYZ'); n20.name = 'Tex 1 Scale'; n20.location = (300, -700)
n20.label = 'Tex 1 Scale'
n21 = _N.new('ShaderNodeCombineXYZ'); n21.name = 'Tex 1 Normalized Half Pixel'; n21.location = (300, -800)
n21.label = 'Tex 1 Normalized Half Pixel'
n22 = _N.new('ShaderNodeGroup'); n22.name = 'Get UV.001'; n22.location = (300, -900)
n22.label = 'Get UV'
n22.node_tree = ng_get_uv_f3d_v2
n23 = _N.new('ShaderNodeTexImage'); n23.name = 'Combined Color'; n23.location = (1200, 0)
n23.label = 'Combined Color'
n24 = _N.new('ShaderNodeTexImage'); n24.name = 'Texture 0'; n24.location = (1200, -100)
n24.label = 'Texture 0'
n24.image = img_shroomtex_png
n24.interpolation = 'Closest'
n25 = _N.new('ShaderNodeTexImage'); n25.name = 'Texture 1'; n25.location = (1200, -200)
n25.label = 'Texture 1'
n25.interpolation = 'Closest'
n26 = _N.new('ShaderNodeRGB'); n26.name = 'Primitive Color'; n26.location = (600, -300)
n26.label = 'Primitive Color'
n26.outputs[0].default_value = (0.5, 0.5, 0.5, 1.0)
n27 = _N.new('NodeUndefined'); n27.name = 'Get Alpha From Color'; n27.location = (900, -300)
n28 = _N.new('ShaderNodeMath'); n28.name = 'Math'; n28.location = (1200, -300)
n28.inputs[1].default_value = 0.0
n28.inputs[2].default_value = 0.0
n29 = _N.new('ShaderNodeMix'); n29.name = 'Mix'; n29.location = (1200, -400)
n29.data_type = 'RGBA'
n29.inputs[0].default_value = 0.0
n30 = _N.new('ShaderNodeRGB'); n30.name = 'Environment Color'; n30.location = (600, -400)
n30.label = 'Environment Color'
n30.outputs[0].default_value = (0.5, 0.5, 0.5, 1.0)
n31 = _N.new('NodeUndefined'); n31.name = 'Get Alpha From Color.001'; n31.location = (900, -400)
n32 = _N.new('ShaderNodeMath'); n32.name = 'Math.001'; n32.location = (1200, -400)
n32.inputs[1].default_value = 0.0
n32.inputs[2].default_value = 0.0
n33 = _N.new('ShaderNodeMix'); n33.name = 'Mix.001'; n33.location = (1200, -500)
n33.data_type = 'RGBA'
n33.inputs[0].default_value = 0.0
n34 = _N.new('ShaderNodeRGB'); n34.name = 'Chroma Key Center'; n34.location = (1200, -500)
n34.label = 'Chroma Key Center'
n34.outputs[0].default_value = (0.5, 0.5, 0.5, 1.0)
n35 = _N.new('ShaderNodeRGB'); n35.name = 'Chroma Key Scale'; n35.location = (1200, -600)
n35.label = 'Chroma Key Scale'
n35.outputs[0].default_value = (0.0, 0.0, 0.0, 1.0)
n36 = _N.new('ShaderNodeValue'); n36.name = 'LOD Fraction'; n36.location = (1200, -700)
n36.label = 'LOD Fraction'
n36.outputs[0].default_value = 0.5
n37 = _N.new('ShaderNodeValue'); n37.name = 'Primitive LOD Fraction'; n37.location = (1200, -800)
n37.label = 'Primitive LOD Fraction'
n37.outputs[0].default_value = 0.0
n38 = _N.new('ShaderNodeTexNoise'); n38.name = 'Noise'; n38.location = (1200, -900)
n38.label = 'Noise'
n38.inputs[1].default_value = 40.0
n38.inputs[2].default_value = 0.0
n39 = _N.new('ShaderNodeValue'); n39.name = 'YUV Convert K4'; n39.location = (1200, -1000)
n39.label = 'YUV Convert K4'
n39.outputs[0].default_value = 0.4471
n40 = _N.new('ShaderNodeValue'); n40.name = 'YUV Convert K5'; n40.location = (1200, -1100)
n40.label = 'YUV Convert K5'
n40.outputs[0].default_value = 0.1647
n41 = _N.new('ShaderNodeValue'); n41.name = '1'; n41.location = (1200, -1200)
n41.label = '1'
n41.outputs[0].default_value = 1.0
n42 = _N.new('ShaderNodeValue'); n42.name = '0'; n42.location = (1200, -1300)
n42.label = '0'
n42.outputs[0].default_value = 0.0
n43 = _N.new('ShaderNodeValue'); n43.name = 'Texture 0 Is Greyscale'; n43.location = (1500, 0)
n43.label = 'Texture 0 Is Greyscale'
n43.outputs[0].default_value = 0.0
n44 = _N.new('ShaderNodeValue'); n44.name = 'Texture 0 Has Alpha'; n44.location = (1500, -100)
n44.label = 'Texture 0 Has Alpha'
n44.outputs[0].default_value = 1.0
n45 = _N.new('ShaderNodeValue'); n45.name = 'Texture 0 Is Intensity'; n45.location = (1500, -200)
n45.label = 'Texture 0 Is Intensity'
n45.outputs[0].default_value = 0.0
n46 = _N.new('ShaderNodeGroup'); n46.name = 'Get Texture Color'; n46.location = (1500, -300)
n46.node_tree = ng_get_texture_color_f3d_v2
n47 = _N.new('ShaderNodeValue'); n47.name = 'Texture 1 Is Greyscale'; n47.location = (1500, -500)
n47.label = 'Texture 1 Is Greyscale'
n47.outputs[0].default_value = 0.0
n48 = _N.new('ShaderNodeValue'); n48.name = 'Texture 1 Has Alpha'; n48.location = (1500, -600)
n48.label = 'Texture 1 Has Alpha'
n48.outputs[0].default_value = 1.0
n49 = _N.new('ShaderNodeValue'); n49.name = 'Texture 1 Is Intensity'; n49.location = (1500, -700)
n49.label = 'Texture 1 Is Intensity'
n49.outputs[0].default_value = 0.0
n50 = _N.new('ShaderNodeGroup'); n50.name = 'Get Texture Color.001'; n50.location = (1500, -800)
n50.node_tree = ng_get_texture_color_f3d_v2
n51 = _N.new('ShaderNodeValue'); n51.name = 'Case A 1'; n51.location = (1800, 0)
n51.label = 'Case A 1'
n51.outputs[0].default_value = 1.0
n52 = _N.new('ShaderNodeValue'); n52.name = 'Case B 1'; n52.location = (1800, -100)
n52.label = 'Case B 1'
n52.outputs[0].default_value = 31.0
n53 = _N.new('ShaderNodeValue'); n53.name = 'Case C 1'; n53.location = (1800, -200)
n53.label = 'Case C 1'
n53.outputs[0].default_value = 4.0
n54 = _N.new('ShaderNodeValue'); n54.name = 'Case D 1'; n54.location = (1800, -300)
n54.label = 'Case D 1'
n54.outputs[0].default_value = 31.0
n55 = _N.new('ShaderNodeValue'); n55.name = 'Case A Alpha 1'; n55.location = (1800, -400)
n55.label = 'Case A Alpha 1'
n55.outputs[0].default_value = 7.0
n56 = _N.new('ShaderNodeValue'); n56.name = 'Case B Alpha 1'; n56.location = (1800, -500)
n56.label = 'Case B Alpha 1'
n56.outputs[0].default_value = 7.0
n57 = _N.new('ShaderNodeValue'); n57.name = 'Case C Alpha 1'; n57.location = (1800, -600)
n57.label = 'Case C Alpha 1'
n57.outputs[0].default_value = 7.0
n58 = _N.new('ShaderNodeValue'); n58.name = 'Case D Alpha 1'; n58.location = (1800, -700)
n58.label = 'Case D Alpha 1'
n58.outputs[0].default_value = 5.0
n59 = _N.new('ShaderNodeValue'); n59.name = 'Case A 2'; n59.location = (1800, -800)
n59.label = 'Case A 2'
n59.outputs[0].default_value = 31.0
n60 = _N.new('ShaderNodeValue'); n60.name = 'Case B 2'; n60.location = (1800, -900)
n60.label = 'Case B 2'
n60.outputs[0].default_value = 31.0
n61 = _N.new('ShaderNodeValue'); n61.name = 'Case C 2'; n61.location = (1800, -1000)
n61.label = 'Case C 2'
n61.outputs[0].default_value = 31.0
n62 = _N.new('ShaderNodeValue'); n62.name = 'Case D 2'; n62.location = (1800, -1100)
n62.label = 'Case D 2'
n62.outputs[0].default_value = 0.0
n63 = _N.new('ShaderNodeValue'); n63.name = 'Case A Alpha 2'; n63.location = (1800, -1200)
n63.label = 'Case A Alpha 2'
n63.outputs[0].default_value = 7.0
n64 = _N.new('ShaderNodeValue'); n64.name = 'Case B Alpha 2'; n64.location = (1800, -1300)
n64.label = 'Case B Alpha 2'
n64.outputs[0].default_value = 7.0
n65 = _N.new('ShaderNodeValue'); n65.name = 'Case C Alpha 2'; n65.location = (1800, -1400)
n65.label = 'Case C Alpha 2'
n65.outputs[0].default_value = 7.0
n66 = _N.new('ShaderNodeValue'); n66.name = 'Case D Alpha 2'; n66.location = (1800, -1500)
n66.label = 'Case D Alpha 2'
n66.outputs[0].default_value = 0.0
n67 = _N.new('ShaderNodeValue'); n67.name = 'Lighting'; n67.location = (2100, 0)
n67.label = 'Lighting'
n67.outputs[0].default_value = 1.0
n68 = _N.new('ShaderNodeValue'); n68.name = 'Shading'; n68.location = (2100, -100)
n68.label = 'Shading'
n68.outputs[0].default_value = 1.0
n69 = _N.new('ShaderNodeRGB'); n69.name = 'Ambient Color'; n69.location = (2100, -200)
n69.label = 'Ambient Color'
n69.outputs[0].default_value = (1.0, 1.0, 1.0, 1.0)
n70 = _N.new('ShaderNodeGroup'); n70.name = 'Shade Color'; n70.location = (2100, -300)
n70.label = 'Shade Color'
n70.node_tree = ng_get_shade_color_f3d_v2
n71 = _N.new('ShaderNodeValue'); n71.name = 'Cycle Type'; n71.location = (2400, 0)
n71.label = 'Cycle Type'
n71.outputs[0].default_value = 1.0
n72 = _N.new('ShaderNodeValue'); n72.name = 'Cull Front'; n72.location = (2400, -100)
n72.label = 'Cull Front'
n72.outputs[0].default_value = 1.0
n73 = _N.new('ShaderNodeValue'); n73.name = 'Cull Back'; n73.location = (2400, -200)
n73.label = 'Cull Back'
n73.outputs[0].default_value = 0.0
n74 = _N.new('ShaderNodeGroup'); n74.name = 'Group'; n74.location = (2700, 0)
n74.node_tree = ng_f3d_v2
_L.new(n1.outputs[0], n12.inputs[0])
_L.new(n2.outputs[0], n12.inputs[1])
_L.new(n3.outputs[0], n12.inputs[2])
_L.new(n4.outputs[0], n12.inputs[3])
_L.new(n5.outputs[0], n12.inputs[4])
_L.new(n6.outputs[0], n12.inputs[5])
_L.new(n7.outputs[0], n12.inputs[6])
_L.new(n8.outputs[0], n12.inputs[7])
_L.new(n9.outputs[0], n12.inputs[8])
_L.new(n10.outputs[0], n12.inputs[9])
_L.new(n11.outputs[0], n12.inputs[10])
_L.new(n1.outputs[0], n22.inputs[0])
_L.new(n2.outputs[0], n22.inputs[1])
_L.new(n13.outputs[0], n22.inputs[2])
_L.new(n14.outputs[0], n22.inputs[3])
_L.new(n15.outputs[0], n22.inputs[4])
_L.new(n16.outputs[0], n22.inputs[5])
_L.new(n17.outputs[0], n22.inputs[6])
_L.new(n18.outputs[0], n22.inputs[7])
_L.new(n19.outputs[0], n22.inputs[8])
_L.new(n20.outputs[0], n22.inputs[9])
_L.new(n21.outputs[0], n22.inputs[10])
_L.new(n26.outputs[0], n27.inputs[0])
_L.new(n27.outputs[1], n28.inputs[0])
_L.new(n27.outputs[0], n29.inputs[6])
_L.new(n30.outputs[0], n31.inputs[0])
_L.new(n31.outputs[1], n32.inputs[0])
_L.new(n31.outputs[0], n33.inputs[6])
_L.new(n12.outputs[0], n24.inputs[0])
_L.new(n22.outputs[0], n25.inputs[0])
_L.new(n24.outputs[0], n46.inputs[0])
_L.new(n24.outputs[1], n46.inputs[1])
_L.new(n43.outputs[0], n46.inputs[2])
_L.new(n44.outputs[0], n46.inputs[3])
_L.new(n45.outputs[0], n46.inputs[4])
_L.new(n25.outputs[0], n50.inputs[0])
_L.new(n25.outputs[1], n50.inputs[1])
_L.new(n47.outputs[0], n50.inputs[2])
_L.new(n48.outputs[0], n50.inputs[3])
_L.new(n49.outputs[0], n50.inputs[4])
_L.new(n68.outputs[0], n70.inputs[0])
_L.new(n67.outputs[0], n70.inputs[1])
_L.new(n69.outputs[0], n70.inputs[2])
_L.new(n51.outputs[0], n74.inputs[0])
_L.new(n52.outputs[0], n74.inputs[1])
_L.new(n53.outputs[0], n74.inputs[2])
_L.new(n54.outputs[0], n74.inputs[3])
_L.new(n55.outputs[0], n74.inputs[4])
_L.new(n56.outputs[0], n74.inputs[5])
_L.new(n57.outputs[0], n74.inputs[6])
_L.new(n58.outputs[0], n74.inputs[7])
_L.new(n59.outputs[0], n74.inputs[8])
_L.new(n60.outputs[0], n74.inputs[9])
_L.new(n61.outputs[0], n74.inputs[10])
_L.new(n62.outputs[0], n74.inputs[11])
_L.new(n63.outputs[0], n74.inputs[12])
_L.new(n64.outputs[0], n74.inputs[13])
_L.new(n65.outputs[0], n74.inputs[14])
_L.new(n66.outputs[0], n74.inputs[15])
_L.new(n23.outputs[0], n74.inputs[16])
_L.new(n23.outputs[1], n74.inputs[17])
_L.new(n46.outputs[0], n74.inputs[18])
_L.new(n46.outputs[1], n74.inputs[19])
_L.new(n50.outputs[0], n74.inputs[20])
_L.new(n50.outputs[1], n74.inputs[21])
_L.new(n29.outputs[2], n74.inputs[22])
_L.new(n28.outputs[0], n74.inputs[23])
_L.new(n33.outputs[2], n74.inputs[24])
_L.new(n32.outputs[0], n74.inputs[25])
_L.new(n34.outputs[0], n74.inputs[26])
_L.new(n35.outputs[0], n74.inputs[27])
_L.new(n36.outputs[0], n74.inputs[28])
_L.new(n37.outputs[0], n74.inputs[29])
_L.new(n38.outputs[1], n74.inputs[30])
_L.new(n39.outputs[0], n74.inputs[31])
_L.new(n40.outputs[0], n74.inputs[32])
_L.new(n41.outputs[0], n74.inputs[33])
_L.new(n42.outputs[0], n74.inputs[34])
_L.new(n70.outputs[0], n74.inputs[35])
_L.new(n70.outputs[1], n74.inputs[36])
_L.new(n71.outputs[0], n74.inputs[37])
_L.new(n72.outputs[0], n74.inputs[38])
_L.new(n73.outputs[0], n74.inputs[39])
_L.new(n74.outputs[0], n0.inputs[0])
n0.is_active_output = True

# ---- world
world_world = bpy.data.worlds.new('World'); scene.world = world_world
world_world.use_nodes = True; world_world.node_tree.nodes.clear()
_N = world_world.node_tree.nodes; _L = world_world.node_tree.links
n0 = _N.new('ShaderNodeOutputWorld'); n0.name = 'World Output'; n0.location = (300, 300)
n1 = _N.new('ShaderNodeBackground'); n1.name = 'Background'; n1.location = (10, 300)
n1.inputs[0].default_value = (0.05088, 0.05088, 0.05088, 1.0)
_L.new(n1.outputs[0], n0.inputs[0])
n0.is_active_output = True
world_world.color = (0.05088, 0.05088, 0.05088)
world_world.use_sun_shadow = False
world_world.sun_shadow_jitter_overblur = 0.0

# ---- meshes
me_circle = bpy.data.meshes.new('Circle')
me_circle.from_pydata([(4.352e-09, 0.4159, 0.242), (-0.2941, 0.2941, 0.242), (-0.4159, -1.383e-08, 0.242), (-0.2941, -0.2941, 0.242), (4.071e-08, -0.4159, 0.242), (0.2941, -0.2941, 0.242), (0.4159, 9.311e-09, 0.242), (0.2941, 0.2941, 0.242), (-2.185e-08, 1.449, 0.4188), (-1.024, 1.024, 0.4188), (-1.449, -5.742e-08, 0.4188), (-1.024, -1.024, 0.4188), (1.048e-07, -1.449, 0.4188), (1.024, -1.024, 0.4188), (1.449, 2.318e-08, 0.4188), (1.024, 1.024, 0.4188), (-2.507e-08, 1.519, 0.5579), (-1.074, 1.074, 0.5579), (-1.519, -6.164e-08, 0.5579), (-1.074, -1.074, 0.5579), (1.077e-07, -1.519, 0.5579), (1.074, -1.074, 0.5579), (1.519, 2.286e-08, 0.5579), (1.074, 1.074, 0.5579), (-1.241e-08, 1.038, 1.124), (-0.7338, 0.7338, 1.124), (-1.038, -3.267e-08, 1.124), (-0.7338, -0.7338, 1.124), (7.831e-08, -1.038, 1.124), (0.7338, -0.7338, 1.124), (1.038, 2.506e-08, 1.124), (0.7338, 0.7338, 1.124), (4.47e-08, 2.98e-08, 1.499), (0.6068, 1.359e-08, -1.5), (0.4291, -0.4291, -1.5), (4.914e-08, -0.6068, -1.5), (-0.4291, -0.4291, -1.5), (-0.6068, -2.017e-08, -1.5), (-0.4291, 0.4291, -1.5), (-3.911e-09, 0.6068, -1.5), (0.4291, 0.4291, -1.5), (0.0, 3.725e-09, -1.852), (-0.2941, 0.2941, 0.242), (4.352e-09, 0.4159, 0.242), (-0.4159, -1.383e-08, 0.242), (-0.2941, -0.2941, 0.242), (4.071e-08, -0.4159, 0.242), (0.2941, -0.2941, 0.242), (0.4159, 9.311e-09, 0.242), (0.2941, 0.2941, 0.242), (-1.024, 1.024, 0.4188), (-2.185e-08, 1.449, 0.4188), (-1.449, -5.742e-08, 0.4188), (-1.024, -1.024, 0.4188), (1.048e-07, -1.449, 0.4188), (1.024, -1.024, 0.4188), (1.449, 2.318e-08, 0.4188), (1.024, 1.024, 0.4188)], [], [(49, 51, 15), (48, 13, 47), (46, 11, 45), (44, 50, 42), (49, 14, 48), (47, 54, 46), (45, 52, 44), (42, 51, 43), (57, 22, 56), (55, 20, 12), (53, 18, 10), (8, 17, 16), (8, 23, 57), (56, 21, 55), (53, 20, 19), (9, 18, 17), (22, 29, 21), (20, 27, 19), (18, 25, 17), (23, 30, 22), (21, 28, 20), (18, 27, 26), (17, 24, 16), (16, 31, 23), (24, 25, 32), (31, 24, 32), (29, 30, 32), (27, 28, 32), (25, 26, 32), (30, 31, 32), (28, 29, 32), (26, 27, 32), (7, 39, 0), (5, 33, 6), (3, 35, 4), (2, 38, 37), (6, 40, 7), (4, 34, 5), (3, 37, 36), (0, 38, 1), (38, 39, 41), (36, 37, 41), (34, 35, 41), (40, 33, 41), (39, 40, 41), (37, 38, 41), (35, 36, 41), (33, 34, 41), (49, 43, 51), (48, 14, 13), (46, 54, 11), (44, 52, 50), (49, 15, 14), (47, 13, 54), (45, 11, 52), (42, 50, 51), (57, 23, 22), (55, 21, 20), (53, 19, 18), (8, 9, 17), (8, 16, 23), (56, 22, 21), (53, 12, 20), (9, 10, 18), (22, 30, 29), (20, 28, 27), (18, 26, 25), (23, 31, 30), (21, 29, 28), (18, 19, 27), (17, 25, 24), (16, 24, 31), (7, 40, 39), (5, 34, 33), (3, 36, 35), (2, 1, 38), (6, 33, 40), (4, 35, 34), (3, 2, 37), (0, 39, 38)])
me_circle.polygons.foreach_set('use_smooth', [True] * 80)
_k = set([(0, 1), (0, 7), (1, 2), (2, 3), (3, 4), (4, 5), (5, 6), (6, 7), (8, 9), (8, 57), (9, 10), (10, 53), (11, 52), (11, 54), (12, 53), (12, 55), (13, 14), (13, 54), (14, 15), (15, 51), (42, 43), (42, 44), (43, 49), (44, 45), (45, 46), (46, 47), (47, 48), (48, 49), (50, 51), (50, 52), (55, 56), (56, 57)])
me_circle.attributes.new('sharp_edge', 'BOOLEAN', 'EDGE').data.foreach_set('value', [ (min(e.vertices), max(e.vertices)) in _k for e in me_circle.edges])
_uv = me_circle.uv_layers.new(name='UVMap')
_uv.uv.foreach_set('vector', [0.875, 0.1562, -0.5, 0.0, 1.625, 0.0, 0.25, 0.1562, 1.625, 0.0, 0.875, 0.1562, 0.25, 0.1562, 1.625, 0.0, 0.875, 0.1562, 0.25, 0.1562, 1.625, 0.0, 0.875, 0.1562, 0.875, 0.1562, -0.5, 0.0, 0.25, 0.1562, 0.875, 0.1562, -0.5, 0.0, 0.25, 0.1562, 0.875, 0.1562, -0.5, 0.0, 0.25, 0.1562, 0.875, 0.1562, -0.5, 0.0, 0.25, 0.1562, 1.25, 0.4688, -0.375, 0.5312, -0.25, 0.4688, 1.25, 0.4688, -0.375, 0.5312, -0.25, 0.4688, 1.25, 0.4688, -0.375, 0.5312, -0.25, 0.4688, -0.25, 0.4688, 1.375, 0.5312, -0.375, 0.5312, -0.25, 0.4688, 1.375, 0.5312, 1.25, 0.4688, -0.25, 0.4688, 1.375, 0.5312, 1.25, 0.4688, 1.25, 0.4688, -0.375, 0.5312, 1.375, 0.5312, 1.25, 0.4688, -0.375, 0.5312, 1.375, 0.5312, -0.375, 0.5312, 1.0, 0.75, 1.375, 0.5312, -0.375, 0.5312, 1.0, 0.75, 1.375, 0.5312, -0.375, 0.5312, 1.0, 0.75, 1.375, 0.5312, 1.375, 0.5312, 0.0, 0.75, -0.375, 0.5312, 1.375, 0.5312, 0.0, 0.75, -0.375, 0.5312, -0.375, 0.5312, 1.0, 0.75, 0.0, 0.75, 1.375, 0.5312, 0.0, 0.75, -0.375, 0.5312, -0.375, 0.5312, 1.0, 0.75, 1.375, 0.5312, 0.0, 0.75, 1.0, 0.75, 0.5, 1.0, 1.0, 0.75, 0.0, 0.75, 0.5, 1.0, 1.0, 0.75, 0.0, 0.75, 0.5, 1.0, 1.0, 0.75, 0.0, 0.75, 0.5, 1.0, 1.0, 0.75, 0.0, 0.75, 0.5, 1.0, 0.0, 0.75, 1.0, 0.75, 0.5, 1.0, 0.0, 0.75, 1.0, 0.75, 0.5, 1.0, 0.0, 0.75, 1.0, 0.75, 0.5, 1.0, 0.0, 0.4688, 1.0, 1.062, 1.0, 0.4688, 0.0, 0.4688, 1.0, 1.062, 1.0, 0.4688, 0.0, 0.4688, 1.0, 1.062, 1.0, 0.4688, 1.0, 0.4688, 0.0, 1.062, 1.0, 1.062, 1.0, 0.4688, 0.0, 1.062, 0.0, 0.4688, 1.0, 0.4688, 0.0, 1.062, 0.0, 0.4688, 0.0, 0.4688, 1.0, 1.062, 0.0, 1.062, 1.0, 0.4688, 0.0, 1.062, 0.0, 0.4688, 0.0, 1.062, 1.0, 1.062, 0.5, 1.125, 0.0, 1.062, 1.0, 1.062, 0.5, 1.125, 0.0, 1.062, 1.0, 1.062, 0.5, 1.125, 0.0, 1.062, 1.0, 1.062, 0.5, 1.125, 1.0, 1.062, 0.0, 1.062, 0.5, 1.125, 1.0, 1.062, 0.0, 1.062, 0.5, 1.125, 1.0, 1.062, 0.0, 1.062, 0.5, 1.125, 1.0, 1.062, 0.0, 1.062, 0.5, 1.125, 0.875, 0.1562, 0.25, 0.1562, -0.5, 0.0, 0.25, 0.1562, -0.5, 0.0, 1.625, 0.0, 0.25, 0.1562, -0.5, 0.0, 1.625, 0.0, 0.25, 0.1562, -0.5, 0.0, 1.625, 0.0, 0.875, 0.1562, 1.625, 0.0, -0.5, 0.0, 0.875, 0.1562, 1.625, 0.0, -0.5, 0.0, 0.875, 0.1562, 1.625, 0.0, -0.5, 0.0, 0.875, 0.1562, 1.625, 0.0, -0.5, 0.0, 1.25, 0.4688, 1.375, 0.5312, -0.375, 0.5312, 1.25, 0.4688, 1.375, 0.5312, -0.375, 0.5312, 1.25, 0.4688, 1.375, 0.5312, -0.375, 0.5312, -0.25, 0.4688, 1.25, 0.4688, 1.375, 0.5312, -0.25, 0.4688, -0.375, 0.5312, 1.375, 0.5312, -0.25, 0.4688, -0.375, 0.5312, 1.375, 0.5312, 1.25, 0.4688, -0.25, 0.4688, -0.375, 0.5312, 1.25, 0.4688, -0.25, 0.4688, -0.375, 0.5312, -0.375, 0.5312, 0.0, 0.75, 1.0, 0.75, -0.375, 0.5312, 0.0, 0.75, 1.0, 0.75, -0.375, 0.5312, 0.0, 0.75, 1.0, 0.75, 1.375, 0.5312, 1.0, 0.75, 0.0, 0.75, 1.375, 0.5312, 1.0, 0.75, 0.0, 0.75, -0.375, 0.5312, 1.375, 0.5312, 1.0, 0.75, 1.375, 0.5312, 1.0, 0.75, 0.0, 0.75, -0.375, 0.5312, 0.0, 0.75, 1.0, 0.75, 0.0, 0.4688, 0.0, 1.062, 1.0, 1.062, 0.0, 0.4688, 0.0, 1.062, 1.0, 1.062, 0.0, 0.4688, 0.0, 1.062, 1.0, 1.062, 1.0, 0.4688, 0.0, 0.4688, 0.0, 1.062, 1.0, 0.4688, 1.0, 1.062, 0.0, 1.062, 1.0, 0.4688, 1.0, 1.062, 0.0, 1.062, 0.0, 0.4688, 1.0, 0.4688, 1.0, 1.062, 1.0, 0.4688, 1.0, 1.062, 0.0, 1.062])
me_circle.materials.append(mat_shroomtex)
me_circle.use_remesh_fix_poles = True
me_circle.use_remesh_preserve_attributes = False
me_circle.use_mirror_vertex_groups = False
me_circle.update()

# ---- objects
ob_circle = bpy.data.objects.new('Circle', me_circle)

# ---- transforms, parenting, visibility, modifiers, constraints
ob_circle.location = (0.0, 0.0, 0.0)
ob_circle.lineart.crease_threshold = 0.0

# ---- collection membership
col_collection.objects.link(ob_circle)

# ---- scene / render settings (as saved in the file)
scene.frame_start = 1; scene.frame_end = 250; scene.frame_set(166)
scene.render.engine = 'BLENDER_EEVEE_NEXT'
scene.cycles.use_denoising = False
scene.cycles.samples = 128
scene.cycles.sampling_pattern = 'TABULATED_SOBOL'
scene.cycles.use_adaptive_sampling = False
scene.cycles.use_light_tree = False
scene.view_settings.view_transform = 'Filmic'
bpy.context.view_layer.update()

# ---- added for rendering (the .blend has no active camera and no usable light): camera, sun
cam_auto = bpy.data.cameras.new('AutoCamera')
cam_auto.lens = 50.0
cam_auto.sensor_width = 36.0
cam_auto.clip_end = 1000.0
ob_auto_camera = bpy.data.objects.new('AutoCamera', cam_auto)
scene.collection.objects.link(ob_auto_camera)
ob_auto_camera.location = (5.04111, -6.04933, 3.85671)
ob_auto_camera.rotation_euler = (1.09748, -7.21219e-08, 0.694738)
scene.camera = ob_auto_camera
light_auto_sun = bpy.data.lights.new('AutoSun', 'SUN')
light_auto_sun.energy = 3.0
light_auto_sun.angle = 0.0523599
ob_auto_sun = bpy.data.objects.new('AutoSun', light_auto_sun)
scene.collection.objects.link(ob_auto_sun)
ob_auto_sun.rotation_euler = (0.872665, 0.174533, 0.523599)
bpy.context.view_layer.update()
